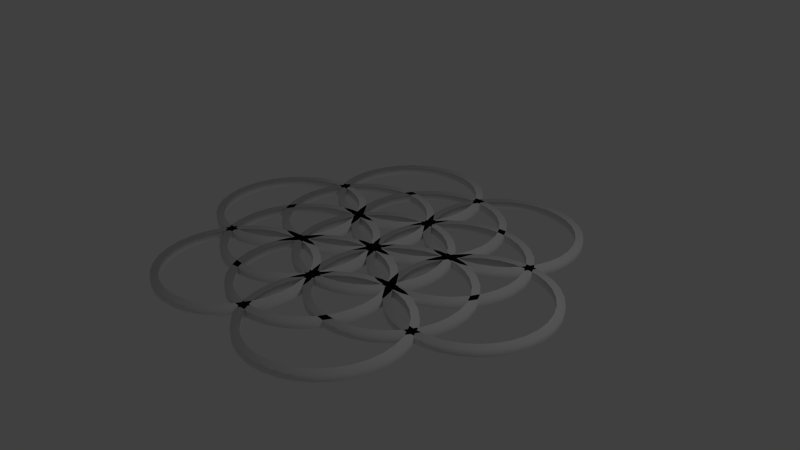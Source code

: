 # Source: EggOfLife.blend  (saved by Blender 2.66.0; exported with 4.5.12 LTS)
import bpy
from mathutils import Matrix  # noqa: F401  (used for matrix-valued properties, if any)

bpy.ops.wm.read_factory_settings(use_empty=True)
scene = bpy.context.scene
scene.name = 'Scene'

# ---- collections
col_collection_1 = bpy.data.collections.new('Collection 1'); scene.collection.children.link(col_collection_1)

# ---- materials (node trees are filled in below, after node groups)
mat_flowerring_012 = bpy.data.materials.new('FlowerRing.012')
mat_flowerring_012.alpha_threshold = 0.0
mat_flowerring_012.use_transparent_shadow = False
mat_flowerring_012.roughness = 0.5
mat_flowerring_012.line_color = (0.0, 0.0, 0.0, 1.0)
mat_flowerring_011 = bpy.data.materials.new('FlowerRing.011')
mat_flowerring_011.alpha_threshold = 0.0
mat_flowerring_011.use_transparent_shadow = False
mat_flowerring_011.roughness = 0.5
mat_flowerring_011.line_color = (0.0, 0.0, 0.0, 1.0)
mat_flowerring_010 = bpy.data.materials.new('FlowerRing.010')
mat_flowerring_010.alpha_threshold = 0.0
mat_flowerring_010.use_transparent_shadow = False
mat_flowerring_010.roughness = 0.5
mat_flowerring_010.line_color = (0.0, 0.0, 0.0, 1.0)
mat_flowerring_009 = bpy.data.materials.new('FlowerRing.009')
mat_flowerring_009.alpha_threshold = 0.0
mat_flowerring_009.use_transparent_shadow = False
mat_flowerring_009.roughness = 0.5
mat_flowerring_009.line_color = (0.0, 0.0, 0.0, 1.0)
mat_flowerring_008 = bpy.data.materials.new('FlowerRing.008')
mat_flowerring_008.alpha_threshold = 0.0
mat_flowerring_008.use_transparent_shadow = False
mat_flowerring_008.roughness = 0.5
mat_flowerring_008.line_color = (0.0, 0.0, 0.0, 1.0)
mat_flowerring_007 = bpy.data.materials.new('FlowerRing.007')
mat_flowerring_007.alpha_threshold = 0.0
mat_flowerring_007.use_transparent_shadow = False
mat_flowerring_007.roughness = 0.5
mat_flowerring_007.line_color = (0.0, 0.0, 0.0, 1.0)
mat_flowerring_006 = bpy.data.materials.new('FlowerRing.006')
mat_flowerring_006.alpha_threshold = 0.0
mat_flowerring_006.use_transparent_shadow = False
mat_flowerring_006.roughness = 0.5
mat_flowerring_006.line_color = (0.0, 0.0, 0.0, 1.0)
mat_flowerring_005 = bpy.data.materials.new('FlowerRing.005')
mat_flowerring_005.alpha_threshold = 0.0
mat_flowerring_005.use_transparent_shadow = False
mat_flowerring_005.roughness = 0.5
mat_flowerring_005.line_color = (0.0, 0.0, 0.0, 1.0)
mat_flowerring_004 = bpy.data.materials.new('FlowerRing.004')
mat_flowerring_004.alpha_threshold = 0.0
mat_flowerring_004.use_transparent_shadow = False
mat_flowerring_004.roughness = 0.5
mat_flowerring_004.line_color = (0.0, 0.0, 0.0, 1.0)
mat_flowerring_003 = bpy.data.materials.new('FlowerRing.003')
mat_flowerring_003.alpha_threshold = 0.0
mat_flowerring_003.use_transparent_shadow = False
mat_flowerring_003.roughness = 0.5
mat_flowerring_003.line_color = (0.0, 0.0, 0.0, 1.0)
mat_flowerring_002 = bpy.data.materials.new('FlowerRing.002')
mat_flowerring_002.alpha_threshold = 0.0
mat_flowerring_002.use_transparent_shadow = False
mat_flowerring_002.roughness = 0.5
mat_flowerring_002.line_color = (0.0, 0.0, 0.0, 1.0)
mat_flowerring_001 = bpy.data.materials.new('FlowerRing.001')
mat_flowerring_001.alpha_threshold = 0.0
mat_flowerring_001.use_transparent_shadow = False
mat_flowerring_001.roughness = 0.5
mat_flowerring_001.line_color = (0.0, 0.0, 0.0, 1.0)
mat_flowerring_000 = bpy.data.materials.new('FlowerRing.000')
mat_flowerring_000.alpha_threshold = 0.0
mat_flowerring_000.use_transparent_shadow = False
mat_flowerring_000.roughness = 0.5
mat_flowerring_000.line_color = (0.0, 0.0, 0.0, 1.0)

# ---- material node trees

# ---- world
world_world = bpy.data.worlds.new('World'); scene.world = world_world
world_world.color = (0.05088, 0.05088, 0.05088)
world_world.use_sun_shadow = False
world_world.sun_shadow_jitter_overblur = 0.0
world_world.cycles.sampling_method = 'MANUAL'
world_world.cycles.sample_map_resolution = 256

# ---- cameras
cam_camera = bpy.data.cameras.new('Camera')
cam_camera.clip_end = 100.0
cam_camera.lens = 35.0
cam_camera.sensor_width = 32.0
cam_camera.sensor_height = 18.0
cam_camera.ortho_scale = 7.314
cam_camera.dof.focus_distance = 0.0
cam_camera.dof.aperture_fstop = 128.0

# ---- lights
light_lamp = bpy.data.lights.new('Lamp', 'POINT')
light_lamp.transmission_factor = 0.0
light_lamp.cutoff_distance = 30.0
light_lamp.energy = 100.0
light_lamp.shadow_buffer_clip_start = 1.001
light_lamp.shadow_soft_size = 0.1
light_lamp.shadow_maximum_resolution = 0.006
light_lamp.use_absolute_resolution = True
light_lamp.cycles.use_multiple_importance_sampling = False

# ---- meshes
me_circle_013 = bpy.data.meshes.new('Circle.013')
me_circle_013.from_pydata([(0.0, 0.95, 0.0), (-0.1853, 0.9317, 0.0), (-0.3635, 0.8777, 0.0), (-0.5278, 0.7899, 0.0), (-0.6718, 0.6718, 0.0), (-0.7899, 0.5278, 0.0), (-0.8777, 0.3635, 0.0), (-0.9317, 0.1853, 0.0), (-0.95, 7.172e-08, 0.0), (-0.9317, -0.1853, 0.0), (-0.8777, -0.3635, 0.0), (-0.7899, -0.5278, 0.0), (-0.6718, -0.6718, 0.0), (-0.5278, -0.7899, 0.0), (-0.3635, -0.8777, 0.0), (-0.1853, -0.9317, 0.0), (3.095e-07, -0.95, 0.0), (0.1853, -0.9317, 0.0), (0.3635, -0.8777, 0.0), (0.5278, -0.7899, 0.0), (0.6718, -0.6718, 0.0), (0.7899, -0.5278, 0.0), (0.8777, -0.3635, 0.0), (0.9317, -0.1853, 0.0), (0.95, 9.173e-07, 0.0), (0.9317, 0.1853, 0.0), (0.8777, 0.3636, 0.0), (0.7899, 0.5278, 0.0), (0.6718, 0.6718, 0.0), (0.5278, 0.7899, 0.0), (0.3635, 0.8777, 0.0), (0.1853, 0.9317, 0.0), (0.0, 1.05, 0.0), (-0.2048, 1.03, 0.0), (-0.4018, 0.9701, 0.0), (-0.5833, 0.873, 0.0), (-0.7425, 0.7425, 0.0), (-0.873, 0.5833, 0.0), (-0.9701, 0.4018, 0.0), (-1.03, 0.2048, 0.0), (-1.05, 7.927e-08, 0.0), (-1.03, -0.2048, 0.0), (-0.9701, -0.4018, 0.0), (-0.873, -0.5833, 0.0), (-0.7425, -0.7425, 0.0), (-0.5833, -0.873, 0.0), (-0.4018, -0.9701, 0.0), (-0.2048, -1.03, 0.0), (3.421e-07, -1.05, 0.0), (0.2048, -1.03, 0.0), (0.4018, -0.9701, 0.0), (0.5833, -0.873, 0.0), (0.7425, -0.7425, 0.0), (0.873, -0.5833, 0.0), (0.9701, -0.4018, 0.0), (1.03, -0.2048, 0.0), (1.05, 1.014e-06, 0.0), (1.03, 0.2048, 0.0), (0.9701, 0.4018, 0.0), (0.873, 0.5833, 0.0), (0.7425, 0.7425, 0.0), (0.5833, 0.873, 0.0), (0.4018, 0.9701, 0.0), (0.2048, 1.03, 0.0), (0.0, 0.95, 0.1), (-0.1853, 0.9317, 0.1), (-0.3635, 0.8777, 0.1), (-0.5278, 0.7899, 0.1), (-0.6718, 0.6718, 0.1), (-0.7899, 0.5278, 0.1), (-0.8777, 0.3635, 0.1), (-0.9317, 0.1853, 0.1), (-0.95, 7.172e-08, 0.1), (-0.9317, -0.1853, 0.1), (-0.8777, -0.3635, 0.1), (-0.7899, -0.5278, 0.1), (-0.6718, -0.6718, 0.1), (-0.5278, -0.7899, 0.1), (-0.3635, -0.8777, 0.1), (-0.1853, -0.9317, 0.1), (3.095e-07, -0.95, 0.1), (0.1853, -0.9317, 0.1), (0.3635, -0.8777, 0.1), (0.5278, -0.7899, 0.1), (0.6718, -0.6718, 0.1), (0.7899, -0.5278, 0.1), (0.8777, -0.3635, 0.1), (0.9317, -0.1853, 0.1), (0.95, 9.173e-07, 0.1), (0.9317, 0.1853, 0.1), (0.8777, 0.3636, 0.1), (0.7899, 0.5278, 0.1), (0.6718, 0.6718, 0.1), (0.5278, 0.7899, 0.1), (0.3635, 0.8777, 0.1), (0.1853, 0.9317, 0.1), (0.0, 1.05, 0.1), (-0.2048, 1.03, 0.1), (-0.4018, 0.9701, 0.1), (-0.5833, 0.873, 0.1), (-0.7425, 0.7425, 0.1), (-0.873, 0.5833, 0.1), (-0.9701, 0.4018, 0.1), (-1.03, 0.2048, 0.1), (-1.05, 7.927e-08, 0.1), (-1.03, -0.2048, 0.1), (-0.9701, -0.4018, 0.1), (-0.873, -0.5833, 0.1), (-0.7425, -0.7425, 0.1), (-0.5833, -0.873, 0.1), (-0.4018, -0.9701, 0.1), (-0.2048, -1.03, 0.1), (3.421e-07, -1.05, 0.1), (0.2048, -1.03, 0.1), (0.4018, -0.9701, 0.1), (0.5833, -0.873, 0.1), (0.7425, -0.7425, 0.1), (0.873, -0.5833, 0.1), (0.9701, -0.4018, 0.1), (1.03, -0.2048, 0.1), (1.05, 1.014e-06, 0.1), (1.03, 0.2048, 0.1), (0.9701, 0.4018, 0.1), (0.873, 0.5833, 0.1), (0.7425, 0.7425, 0.1), (0.5833, 0.873, 0.1), (0.4018, 0.9701, 0.1), (0.2048, 1.03, 0.1)], [], [(36, 37, 101, 100), (18, 19, 83, 82), (0, 1, 65, 64), (59, 60, 124, 123), (41, 42, 106, 105), (23, 24, 88, 87), (5, 6, 70, 69), (46, 47, 111, 110), (28, 29, 93, 92), (10, 11, 75, 74), (51, 52, 116, 115), (33, 34, 98, 97), (15, 16, 80, 79), (56, 57, 121, 120), (38, 39, 103, 102), (20, 21, 85, 84), (2, 3, 67, 66), (61, 62, 126, 125), (43, 44, 108, 107), (25, 26, 90, 89), (7, 8, 72, 71), (48, 49, 113, 112), (30, 31, 95, 94), (12, 13, 77, 76), (53, 54, 118, 117), (35, 36, 100, 99), (17, 18, 82, 81), (58, 59, 123, 122), (40, 41, 105, 104), (22, 23, 87, 86), (4, 5, 69, 68), (63, 32, 96, 127), (45, 46, 110, 109), (27, 28, 92, 91), (9, 10, 74, 73), (50, 51, 115, 114), (32, 33, 97, 96), (14, 15, 79, 78), (55, 56, 120, 119), (37, 38, 102, 101), (19, 20, 84, 83), (1, 2, 66, 65), (60, 61, 125, 124), (42, 43, 107, 106), (24, 25, 89, 88), (6, 7, 71, 70), (47, 48, 112, 111), (29, 30, 94, 93), (11, 12, 76, 75), (52, 53, 117, 116), (34, 35, 99, 98), (16, 17, 81, 80), (57, 58, 122, 121), (39, 40, 104, 103), (21, 22, 86, 85), (3, 4, 68, 67), (62, 63, 127, 126), (44, 45, 109, 108), (26, 27, 91, 90), (8, 9, 73, 72), (49, 50, 114, 113), (31, 0, 64, 95), (13, 14, 78, 77), (54, 55, 119, 118), (113, 81, 80, 112), (114, 82, 81, 113), (115, 83, 82, 114), (116, 84, 83, 115), (117, 85, 84, 116), (118, 86, 85, 117), (119, 87, 86, 118), (120, 88, 87, 119), (121, 89, 88, 120), (122, 90, 89, 121), (123, 91, 90, 122), (124, 92, 91, 123), (125, 93, 92, 124), (126, 94, 93, 125), (127, 95, 94, 126), (96, 64, 95, 127), (97, 65, 64, 96), (98, 66, 65, 97), (99, 67, 66, 98), (100, 68, 67, 99), (101, 69, 68, 100), (102, 70, 69, 101), (103, 71, 70, 102), (104, 72, 71, 103), (105, 73, 72, 104), (106, 74, 73, 105), (107, 75, 74, 106), (108, 76, 75, 107), (109, 77, 76, 108), (110, 78, 77, 109), (111, 79, 78, 110), (112, 80, 79, 111)])
me_circle_013.polygons.foreach_set('use_smooth', [True] * 96)
me_circle_013.materials.append(mat_flowerring_012)
me_circle_013.use_remesh_preserve_volume = False
me_circle_013.use_remesh_preserve_attributes = False
me_circle_013.use_mirror_vertex_groups = False
me_circle_013.update()
me_circle_012 = bpy.data.meshes.new('Circle.012')
me_circle_012.from_pydata([(0.0, 0.95, 0.0), (-0.1853, 0.9317, 0.0), (-0.3635, 0.8777, 0.0), (-0.5278, 0.7899, 0.0), (-0.6718, 0.6718, 0.0), (-0.7899, 0.5278, 0.0), (-0.8777, 0.3635, 0.0), (-0.9317, 0.1853, 0.0), (-0.95, 7.172e-08, 0.0), (-0.9317, -0.1853, 0.0), (-0.8777, -0.3635, 0.0), (-0.7899, -0.5278, 0.0), (-0.6718, -0.6718, 0.0), (-0.5278, -0.7899, 0.0), (-0.3635, -0.8777, 0.0), (-0.1853, -0.9317, 0.0), (3.095e-07, -0.95, 0.0), (0.1853, -0.9317, 0.0), (0.3635, -0.8777, 0.0), (0.5278, -0.7899, 0.0), (0.6718, -0.6718, 0.0), (0.7899, -0.5278, 0.0), (0.8777, -0.3635, 0.0), (0.9317, -0.1853, 0.0), (0.95, 9.173e-07, 0.0), (0.9317, 0.1853, 0.0), (0.8777, 0.3636, 0.0), (0.7899, 0.5278, 0.0), (0.6718, 0.6718, 0.0), (0.5278, 0.7899, 0.0), (0.3635, 0.8777, 0.0), (0.1853, 0.9317, 0.0), (0.0, 1.05, 0.0), (-0.2048, 1.03, 0.0), (-0.4018, 0.9701, 0.0), (-0.5833, 0.873, 0.0), (-0.7425, 0.7425, 0.0), (-0.873, 0.5833, 0.0), (-0.9701, 0.4018, 0.0), (-1.03, 0.2048, 0.0), (-1.05, 7.927e-08, 0.0), (-1.03, -0.2048, 0.0), (-0.9701, -0.4018, 0.0), (-0.873, -0.5833, 0.0), (-0.7425, -0.7425, 0.0), (-0.5833, -0.873, 0.0), (-0.4018, -0.9701, 0.0), (-0.2048, -1.03, 0.0), (3.421e-07, -1.05, 0.0), (0.2048, -1.03, 0.0), (0.4018, -0.9701, 0.0), (0.5833, -0.873, 0.0), (0.7425, -0.7425, 0.0), (0.873, -0.5833, 0.0), (0.9701, -0.4018, 0.0), (1.03, -0.2048, 0.0), (1.05, 1.014e-06, 0.0), (1.03, 0.2048, 0.0), (0.9701, 0.4018, 0.0), (0.873, 0.5833, 0.0), (0.7425, 0.7425, 0.0), (0.5833, 0.873, 0.0), (0.4018, 0.9701, 0.0), (0.2048, 1.03, 0.0), (0.0, 0.95, 0.1), (-0.1853, 0.9317, 0.1), (-0.3635, 0.8777, 0.1), (-0.5278, 0.7899, 0.1), (-0.6718, 0.6718, 0.1), (-0.7899, 0.5278, 0.1), (-0.8777, 0.3635, 0.1), (-0.9317, 0.1853, 0.1), (-0.95, 7.172e-08, 0.1), (-0.9317, -0.1853, 0.1), (-0.8777, -0.3635, 0.1), (-0.7899, -0.5278, 0.1), (-0.6718, -0.6718, 0.1), (-0.5278, -0.7899, 0.1), (-0.3635, -0.8777, 0.1), (-0.1853, -0.9317, 0.1), (3.095e-07, -0.95, 0.1), (0.1853, -0.9317, 0.1), (0.3635, -0.8777, 0.1), (0.5278, -0.7899, 0.1), (0.6718, -0.6718, 0.1), (0.7899, -0.5278, 0.1), (0.8777, -0.3635, 0.1), (0.9317, -0.1853, 0.1), (0.95, 9.173e-07, 0.1), (0.9317, 0.1853, 0.1), (0.8777, 0.3636, 0.1), (0.7899, 0.5278, 0.1), (0.6718, 0.6718, 0.1), (0.5278, 0.7899, 0.1), (0.3635, 0.8777, 0.1), (0.1853, 0.9317, 0.1), (0.0, 1.05, 0.1), (-0.2048, 1.03, 0.1), (-0.4018, 0.9701, 0.1), (-0.5833, 0.873, 0.1), (-0.7425, 0.7425, 0.1), (-0.873, 0.5833, 0.1), (-0.9701, 0.4018, 0.1), (-1.03, 0.2048, 0.1), (-1.05, 7.927e-08, 0.1), (-1.03, -0.2048, 0.1), (-0.9701, -0.4018, 0.1), (-0.873, -0.5833, 0.1), (-0.7425, -0.7425, 0.1), (-0.5833, -0.873, 0.1), (-0.4018, -0.9701, 0.1), (-0.2048, -1.03, 0.1), (3.421e-07, -1.05, 0.1), (0.2048, -1.03, 0.1), (0.4018, -0.9701, 0.1), (0.5833, -0.873, 0.1), (0.7425, -0.7425, 0.1), (0.873, -0.5833, 0.1), (0.9701, -0.4018, 0.1), (1.03, -0.2048, 0.1), (1.05, 1.014e-06, 0.1), (1.03, 0.2048, 0.1), (0.9701, 0.4018, 0.1), (0.873, 0.5833, 0.1), (0.7425, 0.7425, 0.1), (0.5833, 0.873, 0.1), (0.4018, 0.9701, 0.1), (0.2048, 1.03, 0.1)], [], [(36, 37, 101, 100), (18, 19, 83, 82), (0, 1, 65, 64), (59, 60, 124, 123), (41, 42, 106, 105), (23, 24, 88, 87), (5, 6, 70, 69), (46, 47, 111, 110), (28, 29, 93, 92), (10, 11, 75, 74), (51, 52, 116, 115), (33, 34, 98, 97), (15, 16, 80, 79), (56, 57, 121, 120), (38, 39, 103, 102), (20, 21, 85, 84), (2, 3, 67, 66), (61, 62, 126, 125), (43, 44, 108, 107), (25, 26, 90, 89), (7, 8, 72, 71), (48, 49, 113, 112), (30, 31, 95, 94), (12, 13, 77, 76), (53, 54, 118, 117), (35, 36, 100, 99), (17, 18, 82, 81), (58, 59, 123, 122), (40, 41, 105, 104), (22, 23, 87, 86), (4, 5, 69, 68), (63, 32, 96, 127), (45, 46, 110, 109), (27, 28, 92, 91), (9, 10, 74, 73), (50, 51, 115, 114), (32, 33, 97, 96), (14, 15, 79, 78), (55, 56, 120, 119), (37, 38, 102, 101), (19, 20, 84, 83), (1, 2, 66, 65), (60, 61, 125, 124), (42, 43, 107, 106), (24, 25, 89, 88), (6, 7, 71, 70), (47, 48, 112, 111), (29, 30, 94, 93), (11, 12, 76, 75), (52, 53, 117, 116), (34, 35, 99, 98), (16, 17, 81, 80), (57, 58, 122, 121), (39, 40, 104, 103), (21, 22, 86, 85), (3, 4, 68, 67), (62, 63, 127, 126), (44, 45, 109, 108), (26, 27, 91, 90), (8, 9, 73, 72), (49, 50, 114, 113), (31, 0, 64, 95), (13, 14, 78, 77), (54, 55, 119, 118), (113, 81, 80, 112), (114, 82, 81, 113), (115, 83, 82, 114), (116, 84, 83, 115), (117, 85, 84, 116), (118, 86, 85, 117), (119, 87, 86, 118), (120, 88, 87, 119), (121, 89, 88, 120), (122, 90, 89, 121), (123, 91, 90, 122), (124, 92, 91, 123), (125, 93, 92, 124), (126, 94, 93, 125), (127, 95, 94, 126), (96, 64, 95, 127), (97, 65, 64, 96), (98, 66, 65, 97), (99, 67, 66, 98), (100, 68, 67, 99), (101, 69, 68, 100), (102, 70, 69, 101), (103, 71, 70, 102), (104, 72, 71, 103), (105, 73, 72, 104), (106, 74, 73, 105), (107, 75, 74, 106), (108, 76, 75, 107), (109, 77, 76, 108), (110, 78, 77, 109), (111, 79, 78, 110), (112, 80, 79, 111)])
me_circle_012.polygons.foreach_set('use_smooth', [True] * 96)
me_circle_012.materials.append(mat_flowerring_011)
me_circle_012.use_remesh_preserve_volume = False
me_circle_012.use_remesh_preserve_attributes = False
me_circle_012.use_mirror_vertex_groups = False
me_circle_012.update()
me_circle_011 = bpy.data.meshes.new('Circle.011')
me_circle_011.from_pydata([(0.0, 0.95, 0.0), (-0.1853, 0.9317, 0.0), (-0.3635, 0.8777, 0.0), (-0.5278, 0.7899, 0.0), (-0.6718, 0.6718, 0.0), (-0.7899, 0.5278, 0.0), (-0.8777, 0.3635, 0.0), (-0.9317, 0.1853, 0.0), (-0.95, 7.172e-08, 0.0), (-0.9317, -0.1853, 0.0), (-0.8777, -0.3635, 0.0), (-0.7899, -0.5278, 0.0), (-0.6718, -0.6718, 0.0), (-0.5278, -0.7899, 0.0), (-0.3635, -0.8777, 0.0), (-0.1853, -0.9317, 0.0), (3.095e-07, -0.95, 0.0), (0.1853, -0.9317, 0.0), (0.3635, -0.8777, 0.0), (0.5278, -0.7899, 0.0), (0.6718, -0.6718, 0.0), (0.7899, -0.5278, 0.0), (0.8777, -0.3635, 0.0), (0.9317, -0.1853, 0.0), (0.95, 9.173e-07, 0.0), (0.9317, 0.1853, 0.0), (0.8777, 0.3636, 0.0), (0.7899, 0.5278, 0.0), (0.6718, 0.6718, 0.0), (0.5278, 0.7899, 0.0), (0.3635, 0.8777, 0.0), (0.1853, 0.9317, 0.0), (0.0, 1.05, 0.0), (-0.2048, 1.03, 0.0), (-0.4018, 0.9701, 0.0), (-0.5833, 0.873, 0.0), (-0.7425, 0.7425, 0.0), (-0.873, 0.5833, 0.0), (-0.9701, 0.4018, 0.0), (-1.03, 0.2048, 0.0), (-1.05, 7.927e-08, 0.0), (-1.03, -0.2048, 0.0), (-0.9701, -0.4018, 0.0), (-0.873, -0.5833, 0.0), (-0.7425, -0.7425, 0.0), (-0.5833, -0.873, 0.0), (-0.4018, -0.9701, 0.0), (-0.2048, -1.03, 0.0), (3.421e-07, -1.05, 0.0), (0.2048, -1.03, 0.0), (0.4018, -0.9701, 0.0), (0.5833, -0.873, 0.0), (0.7425, -0.7425, 0.0), (0.873, -0.5833, 0.0), (0.9701, -0.4018, 0.0), (1.03, -0.2048, 0.0), (1.05, 1.014e-06, 0.0), (1.03, 0.2048, 0.0), (0.9701, 0.4018, 0.0), (0.873, 0.5833, 0.0), (0.7425, 0.7425, 0.0), (0.5833, 0.873, 0.0), (0.4018, 0.9701, 0.0), (0.2048, 1.03, 0.0), (0.0, 0.95, 0.1), (-0.1853, 0.9317, 0.1), (-0.3635, 0.8777, 0.1), (-0.5278, 0.7899, 0.1), (-0.6718, 0.6718, 0.1), (-0.7899, 0.5278, 0.1), (-0.8777, 0.3635, 0.1), (-0.9317, 0.1853, 0.1), (-0.95, 7.172e-08, 0.1), (-0.9317, -0.1853, 0.1), (-0.8777, -0.3635, 0.1), (-0.7899, -0.5278, 0.1), (-0.6718, -0.6718, 0.1), (-0.5278, -0.7899, 0.1), (-0.3635, -0.8777, 0.1), (-0.1853, -0.9317, 0.1), (3.095e-07, -0.95, 0.1), (0.1853, -0.9317, 0.1), (0.3635, -0.8777, 0.1), (0.5278, -0.7899, 0.1), (0.6718, -0.6718, 0.1), (0.7899, -0.5278, 0.1), (0.8777, -0.3635, 0.1), (0.9317, -0.1853, 0.1), (0.95, 9.173e-07, 0.1), (0.9317, 0.1853, 0.1), (0.8777, 0.3636, 0.1), (0.7899, 0.5278, 0.1), (0.6718, 0.6718, 0.1), (0.5278, 0.7899, 0.1), (0.3635, 0.8777, 0.1), (0.1853, 0.9317, 0.1), (0.0, 1.05, 0.1), (-0.2048, 1.03, 0.1), (-0.4018, 0.9701, 0.1), (-0.5833, 0.873, 0.1), (-0.7425, 0.7425, 0.1), (-0.873, 0.5833, 0.1), (-0.9701, 0.4018, 0.1), (-1.03, 0.2048, 0.1), (-1.05, 7.927e-08, 0.1), (-1.03, -0.2048, 0.1), (-0.9701, -0.4018, 0.1), (-0.873, -0.5833, 0.1), (-0.7425, -0.7425, 0.1), (-0.5833, -0.873, 0.1), (-0.4018, -0.9701, 0.1), (-0.2048, -1.03, 0.1), (3.421e-07, -1.05, 0.1), (0.2048, -1.03, 0.1), (0.4018, -0.9701, 0.1), (0.5833, -0.873, 0.1), (0.7425, -0.7425, 0.1), (0.873, -0.5833, 0.1), (0.9701, -0.4018, 0.1), (1.03, -0.2048, 0.1), (1.05, 1.014e-06, 0.1), (1.03, 0.2048, 0.1), (0.9701, 0.4018, 0.1), (0.873, 0.5833, 0.1), (0.7425, 0.7425, 0.1), (0.5833, 0.873, 0.1), (0.4018, 0.9701, 0.1), (0.2048, 1.03, 0.1)], [], [(36, 37, 101, 100), (18, 19, 83, 82), (0, 1, 65, 64), (59, 60, 124, 123), (41, 42, 106, 105), (23, 24, 88, 87), (5, 6, 70, 69), (46, 47, 111, 110), (28, 29, 93, 92), (10, 11, 75, 74), (51, 52, 116, 115), (33, 34, 98, 97), (15, 16, 80, 79), (56, 57, 121, 120), (38, 39, 103, 102), (20, 21, 85, 84), (2, 3, 67, 66), (61, 62, 126, 125), (43, 44, 108, 107), (25, 26, 90, 89), (7, 8, 72, 71), (48, 49, 113, 112), (30, 31, 95, 94), (12, 13, 77, 76), (53, 54, 118, 117), (35, 36, 100, 99), (17, 18, 82, 81), (58, 59, 123, 122), (40, 41, 105, 104), (22, 23, 87, 86), (4, 5, 69, 68), (63, 32, 96, 127), (45, 46, 110, 109), (27, 28, 92, 91), (9, 10, 74, 73), (50, 51, 115, 114), (32, 33, 97, 96), (14, 15, 79, 78), (55, 56, 120, 119), (37, 38, 102, 101), (19, 20, 84, 83), (1, 2, 66, 65), (60, 61, 125, 124), (42, 43, 107, 106), (24, 25, 89, 88), (6, 7, 71, 70), (47, 48, 112, 111), (29, 30, 94, 93), (11, 12, 76, 75), (52, 53, 117, 116), (34, 35, 99, 98), (16, 17, 81, 80), (57, 58, 122, 121), (39, 40, 104, 103), (21, 22, 86, 85), (3, 4, 68, 67), (62, 63, 127, 126), (44, 45, 109, 108), (26, 27, 91, 90), (8, 9, 73, 72), (49, 50, 114, 113), (31, 0, 64, 95), (13, 14, 78, 77), (54, 55, 119, 118), (113, 81, 80, 112), (114, 82, 81, 113), (115, 83, 82, 114), (116, 84, 83, 115), (117, 85, 84, 116), (118, 86, 85, 117), (119, 87, 86, 118), (120, 88, 87, 119), (121, 89, 88, 120), (122, 90, 89, 121), (123, 91, 90, 122), (124, 92, 91, 123), (125, 93, 92, 124), (126, 94, 93, 125), (127, 95, 94, 126), (96, 64, 95, 127), (97, 65, 64, 96), (98, 66, 65, 97), (99, 67, 66, 98), (100, 68, 67, 99), (101, 69, 68, 100), (102, 70, 69, 101), (103, 71, 70, 102), (104, 72, 71, 103), (105, 73, 72, 104), (106, 74, 73, 105), (107, 75, 74, 106), (108, 76, 75, 107), (109, 77, 76, 108), (110, 78, 77, 109), (111, 79, 78, 110), (112, 80, 79, 111)])
me_circle_011.polygons.foreach_set('use_smooth', [True] * 96)
me_circle_011.materials.append(mat_flowerring_010)
me_circle_011.use_remesh_preserve_volume = False
me_circle_011.use_remesh_preserve_attributes = False
me_circle_011.use_mirror_vertex_groups = False
me_circle_011.update()
me_circle_010 = bpy.data.meshes.new('Circle.010')
me_circle_010.from_pydata([(0.0, 0.95, 0.0), (-0.1853, 0.9317, 0.0), (-0.3635, 0.8777, 0.0), (-0.5278, 0.7899, 0.0), (-0.6718, 0.6718, 0.0), (-0.7899, 0.5278, 0.0), (-0.8777, 0.3635, 0.0), (-0.9317, 0.1853, 0.0), (-0.95, 7.172e-08, 0.0), (-0.9317, -0.1853, 0.0), (-0.8777, -0.3635, 0.0), (-0.7899, -0.5278, 0.0), (-0.6718, -0.6718, 0.0), (-0.5278, -0.7899, 0.0), (-0.3635, -0.8777, 0.0), (-0.1853, -0.9317, 0.0), (3.095e-07, -0.95, 0.0), (0.1853, -0.9317, 0.0), (0.3635, -0.8777, 0.0), (0.5278, -0.7899, 0.0), (0.6718, -0.6718, 0.0), (0.7899, -0.5278, 0.0), (0.8777, -0.3635, 0.0), (0.9317, -0.1853, 0.0), (0.95, 9.173e-07, 0.0), (0.9317, 0.1853, 0.0), (0.8777, 0.3636, 0.0), (0.7899, 0.5278, 0.0), (0.6718, 0.6718, 0.0), (0.5278, 0.7899, 0.0), (0.3635, 0.8777, 0.0), (0.1853, 0.9317, 0.0), (0.0, 1.05, 0.0), (-0.2048, 1.03, 0.0), (-0.4018, 0.9701, 0.0), (-0.5833, 0.873, 0.0), (-0.7425, 0.7425, 0.0), (-0.873, 0.5833, 0.0), (-0.9701, 0.4018, 0.0), (-1.03, 0.2048, 0.0), (-1.05, 7.927e-08, 0.0), (-1.03, -0.2048, 0.0), (-0.9701, -0.4018, 0.0), (-0.873, -0.5833, 0.0), (-0.7425, -0.7425, 0.0), (-0.5833, -0.873, 0.0), (-0.4018, -0.9701, 0.0), (-0.2048, -1.03, 0.0), (3.421e-07, -1.05, 0.0), (0.2048, -1.03, 0.0), (0.4018, -0.9701, 0.0), (0.5833, -0.873, 0.0), (0.7425, -0.7425, 0.0), (0.873, -0.5833, 0.0), (0.9701, -0.4018, 0.0), (1.03, -0.2048, 0.0), (1.05, 1.014e-06, 0.0), (1.03, 0.2048, 0.0), (0.9701, 0.4018, 0.0), (0.873, 0.5833, 0.0), (0.7425, 0.7425, 0.0), (0.5833, 0.873, 0.0), (0.4018, 0.9701, 0.0), (0.2048, 1.03, 0.0), (0.0, 0.95, 0.1), (-0.1853, 0.9317, 0.1), (-0.3635, 0.8777, 0.1), (-0.5278, 0.7899, 0.1), (-0.6718, 0.6718, 0.1), (-0.7899, 0.5278, 0.1), (-0.8777, 0.3635, 0.1), (-0.9317, 0.1853, 0.1), (-0.95, 7.172e-08, 0.1), (-0.9317, -0.1853, 0.1), (-0.8777, -0.3635, 0.1), (-0.7899, -0.5278, 0.1), (-0.6718, -0.6718, 0.1), (-0.5278, -0.7899, 0.1), (-0.3635, -0.8777, 0.1), (-0.1853, -0.9317, 0.1), (3.095e-07, -0.95, 0.1), (0.1853, -0.9317, 0.1), (0.3635, -0.8777, 0.1), (0.5278, -0.7899, 0.1), (0.6718, -0.6718, 0.1), (0.7899, -0.5278, 0.1), (0.8777, -0.3635, 0.1), (0.9317, -0.1853, 0.1), (0.95, 9.173e-07, 0.1), (0.9317, 0.1853, 0.1), (0.8777, 0.3636, 0.1), (0.7899, 0.5278, 0.1), (0.6718, 0.6718, 0.1), (0.5278, 0.7899, 0.1), (0.3635, 0.8777, 0.1), (0.1853, 0.9317, 0.1), (0.0, 1.05, 0.1), (-0.2048, 1.03, 0.1), (-0.4018, 0.9701, 0.1), (-0.5833, 0.873, 0.1), (-0.7425, 0.7425, 0.1), (-0.873, 0.5833, 0.1), (-0.9701, 0.4018, 0.1), (-1.03, 0.2048, 0.1), (-1.05, 7.927e-08, 0.1), (-1.03, -0.2048, 0.1), (-0.9701, -0.4018, 0.1), (-0.873, -0.5833, 0.1), (-0.7425, -0.7425, 0.1), (-0.5833, -0.873, 0.1), (-0.4018, -0.9701, 0.1), (-0.2048, -1.03, 0.1), (3.421e-07, -1.05, 0.1), (0.2048, -1.03, 0.1), (0.4018, -0.9701, 0.1), (0.5833, -0.873, 0.1), (0.7425, -0.7425, 0.1), (0.873, -0.5833, 0.1), (0.9701, -0.4018, 0.1), (1.03, -0.2048, 0.1), (1.05, 1.014e-06, 0.1), (1.03, 0.2048, 0.1), (0.9701, 0.4018, 0.1), (0.873, 0.5833, 0.1), (0.7425, 0.7425, 0.1), (0.5833, 0.873, 0.1), (0.4018, 0.9701, 0.1), (0.2048, 1.03, 0.1)], [], [(36, 37, 101, 100), (18, 19, 83, 82), (0, 1, 65, 64), (59, 60, 124, 123), (41, 42, 106, 105), (23, 24, 88, 87), (5, 6, 70, 69), (46, 47, 111, 110), (28, 29, 93, 92), (10, 11, 75, 74), (51, 52, 116, 115), (33, 34, 98, 97), (15, 16, 80, 79), (56, 57, 121, 120), (38, 39, 103, 102), (20, 21, 85, 84), (2, 3, 67, 66), (61, 62, 126, 125), (43, 44, 108, 107), (25, 26, 90, 89), (7, 8, 72, 71), (48, 49, 113, 112), (30, 31, 95, 94), (12, 13, 77, 76), (53, 54, 118, 117), (35, 36, 100, 99), (17, 18, 82, 81), (58, 59, 123, 122), (40, 41, 105, 104), (22, 23, 87, 86), (4, 5, 69, 68), (63, 32, 96, 127), (45, 46, 110, 109), (27, 28, 92, 91), (9, 10, 74, 73), (50, 51, 115, 114), (32, 33, 97, 96), (14, 15, 79, 78), (55, 56, 120, 119), (37, 38, 102, 101), (19, 20, 84, 83), (1, 2, 66, 65), (60, 61, 125, 124), (42, 43, 107, 106), (24, 25, 89, 88), (6, 7, 71, 70), (47, 48, 112, 111), (29, 30, 94, 93), (11, 12, 76, 75), (52, 53, 117, 116), (34, 35, 99, 98), (16, 17, 81, 80), (57, 58, 122, 121), (39, 40, 104, 103), (21, 22, 86, 85), (3, 4, 68, 67), (62, 63, 127, 126), (44, 45, 109, 108), (26, 27, 91, 90), (8, 9, 73, 72), (49, 50, 114, 113), (31, 0, 64, 95), (13, 14, 78, 77), (54, 55, 119, 118), (113, 81, 80, 112), (114, 82, 81, 113), (115, 83, 82, 114), (116, 84, 83, 115), (117, 85, 84, 116), (118, 86, 85, 117), (119, 87, 86, 118), (120, 88, 87, 119), (121, 89, 88, 120), (122, 90, 89, 121), (123, 91, 90, 122), (124, 92, 91, 123), (125, 93, 92, 124), (126, 94, 93, 125), (127, 95, 94, 126), (96, 64, 95, 127), (97, 65, 64, 96), (98, 66, 65, 97), (99, 67, 66, 98), (100, 68, 67, 99), (101, 69, 68, 100), (102, 70, 69, 101), (103, 71, 70, 102), (104, 72, 71, 103), (105, 73, 72, 104), (106, 74, 73, 105), (107, 75, 74, 106), (108, 76, 75, 107), (109, 77, 76, 108), (110, 78, 77, 109), (111, 79, 78, 110), (112, 80, 79, 111)])
me_circle_010.polygons.foreach_set('use_smooth', [True] * 96)
me_circle_010.materials.append(mat_flowerring_009)
me_circle_010.use_remesh_preserve_volume = False
me_circle_010.use_remesh_preserve_attributes = False
me_circle_010.use_mirror_vertex_groups = False
me_circle_010.update()
me_circle_009 = bpy.data.meshes.new('Circle.009')
me_circle_009.from_pydata([(0.0, 0.95, 0.0), (-0.1853, 0.9317, 0.0), (-0.3635, 0.8777, 0.0), (-0.5278, 0.7899, 0.0), (-0.6718, 0.6718, 0.0), (-0.7899, 0.5278, 0.0), (-0.8777, 0.3635, 0.0), (-0.9317, 0.1853, 0.0), (-0.95, 7.172e-08, 0.0), (-0.9317, -0.1853, 0.0), (-0.8777, -0.3635, 0.0), (-0.7899, -0.5278, 0.0), (-0.6718, -0.6718, 0.0), (-0.5278, -0.7899, 0.0), (-0.3635, -0.8777, 0.0), (-0.1853, -0.9317, 0.0), (3.095e-07, -0.95, 0.0), (0.1853, -0.9317, 0.0), (0.3635, -0.8777, 0.0), (0.5278, -0.7899, 0.0), (0.6718, -0.6718, 0.0), (0.7899, -0.5278, 0.0), (0.8777, -0.3635, 0.0), (0.9317, -0.1853, 0.0), (0.95, 9.173e-07, 0.0), (0.9317, 0.1853, 0.0), (0.8777, 0.3636, 0.0), (0.7899, 0.5278, 0.0), (0.6718, 0.6718, 0.0), (0.5278, 0.7899, 0.0), (0.3635, 0.8777, 0.0), (0.1853, 0.9317, 0.0), (0.0, 1.05, 0.0), (-0.2048, 1.03, 0.0), (-0.4018, 0.9701, 0.0), (-0.5833, 0.873, 0.0), (-0.7425, 0.7425, 0.0), (-0.873, 0.5833, 0.0), (-0.9701, 0.4018, 0.0), (-1.03, 0.2048, 0.0), (-1.05, 7.927e-08, 0.0), (-1.03, -0.2048, 0.0), (-0.9701, -0.4018, 0.0), (-0.873, -0.5833, 0.0), (-0.7425, -0.7425, 0.0), (-0.5833, -0.873, 0.0), (-0.4018, -0.9701, 0.0), (-0.2048, -1.03, 0.0), (3.421e-07, -1.05, 0.0), (0.2048, -1.03, 0.0), (0.4018, -0.9701, 0.0), (0.5833, -0.873, 0.0), (0.7425, -0.7425, 0.0), (0.873, -0.5833, 0.0), (0.9701, -0.4018, 0.0), (1.03, -0.2048, 0.0), (1.05, 1.014e-06, 0.0), (1.03, 0.2048, 0.0), (0.9701, 0.4018, 0.0), (0.873, 0.5833, 0.0), (0.7425, 0.7425, 0.0), (0.5833, 0.873, 0.0), (0.4018, 0.9701, 0.0), (0.2048, 1.03, 0.0), (0.0, 0.95, 0.1), (-0.1853, 0.9317, 0.1), (-0.3635, 0.8777, 0.1), (-0.5278, 0.7899, 0.1), (-0.6718, 0.6718, 0.1), (-0.7899, 0.5278, 0.1), (-0.8777, 0.3635, 0.1), (-0.9317, 0.1853, 0.1), (-0.95, 7.172e-08, 0.1), (-0.9317, -0.1853, 0.1), (-0.8777, -0.3635, 0.1), (-0.7899, -0.5278, 0.1), (-0.6718, -0.6718, 0.1), (-0.5278, -0.7899, 0.1), (-0.3635, -0.8777, 0.1), (-0.1853, -0.9317, 0.1), (3.095e-07, -0.95, 0.1), (0.1853, -0.9317, 0.1), (0.3635, -0.8777, 0.1), (0.5278, -0.7899, 0.1), (0.6718, -0.6718, 0.1), (0.7899, -0.5278, 0.1), (0.8777, -0.3635, 0.1), (0.9317, -0.1853, 0.1), (0.95, 9.173e-07, 0.1), (0.9317, 0.1853, 0.1), (0.8777, 0.3636, 0.1), (0.7899, 0.5278, 0.1), (0.6718, 0.6718, 0.1), (0.5278, 0.7899, 0.1), (0.3635, 0.8777, 0.1), (0.1853, 0.9317, 0.1), (0.0, 1.05, 0.1), (-0.2048, 1.03, 0.1), (-0.4018, 0.9701, 0.1), (-0.5833, 0.873, 0.1), (-0.7425, 0.7425, 0.1), (-0.873, 0.5833, 0.1), (-0.9701, 0.4018, 0.1), (-1.03, 0.2048, 0.1), (-1.05, 7.927e-08, 0.1), (-1.03, -0.2048, 0.1), (-0.9701, -0.4018, 0.1), (-0.873, -0.5833, 0.1), (-0.7425, -0.7425, 0.1), (-0.5833, -0.873, 0.1), (-0.4018, -0.9701, 0.1), (-0.2048, -1.03, 0.1), (3.421e-07, -1.05, 0.1), (0.2048, -1.03, 0.1), (0.4018, -0.9701, 0.1), (0.5833, -0.873, 0.1), (0.7425, -0.7425, 0.1), (0.873, -0.5833, 0.1), (0.9701, -0.4018, 0.1), (1.03, -0.2048, 0.1), (1.05, 1.014e-06, 0.1), (1.03, 0.2048, 0.1), (0.9701, 0.4018, 0.1), (0.873, 0.5833, 0.1), (0.7425, 0.7425, 0.1), (0.5833, 0.873, 0.1), (0.4018, 0.9701, 0.1), (0.2048, 1.03, 0.1)], [], [(36, 37, 101, 100), (18, 19, 83, 82), (0, 1, 65, 64), (59, 60, 124, 123), (41, 42, 106, 105), (23, 24, 88, 87), (5, 6, 70, 69), (46, 47, 111, 110), (28, 29, 93, 92), (10, 11, 75, 74), (51, 52, 116, 115), (33, 34, 98, 97), (15, 16, 80, 79), (56, 57, 121, 120), (38, 39, 103, 102), (20, 21, 85, 84), (2, 3, 67, 66), (61, 62, 126, 125), (43, 44, 108, 107), (25, 26, 90, 89), (7, 8, 72, 71), (48, 49, 113, 112), (30, 31, 95, 94), (12, 13, 77, 76), (53, 54, 118, 117), (35, 36, 100, 99), (17, 18, 82, 81), (58, 59, 123, 122), (40, 41, 105, 104), (22, 23, 87, 86), (4, 5, 69, 68), (63, 32, 96, 127), (45, 46, 110, 109), (27, 28, 92, 91), (9, 10, 74, 73), (50, 51, 115, 114), (32, 33, 97, 96), (14, 15, 79, 78), (55, 56, 120, 119), (37, 38, 102, 101), (19, 20, 84, 83), (1, 2, 66, 65), (60, 61, 125, 124), (42, 43, 107, 106), (24, 25, 89, 88), (6, 7, 71, 70), (47, 48, 112, 111), (29, 30, 94, 93), (11, 12, 76, 75), (52, 53, 117, 116), (34, 35, 99, 98), (16, 17, 81, 80), (57, 58, 122, 121), (39, 40, 104, 103), (21, 22, 86, 85), (3, 4, 68, 67), (62, 63, 127, 126), (44, 45, 109, 108), (26, 27, 91, 90), (8, 9, 73, 72), (49, 50, 114, 113), (31, 0, 64, 95), (13, 14, 78, 77), (54, 55, 119, 118), (113, 81, 80, 112), (114, 82, 81, 113), (115, 83, 82, 114), (116, 84, 83, 115), (117, 85, 84, 116), (118, 86, 85, 117), (119, 87, 86, 118), (120, 88, 87, 119), (121, 89, 88, 120), (122, 90, 89, 121), (123, 91, 90, 122), (124, 92, 91, 123), (125, 93, 92, 124), (126, 94, 93, 125), (127, 95, 94, 126), (96, 64, 95, 127), (97, 65, 64, 96), (98, 66, 65, 97), (99, 67, 66, 98), (100, 68, 67, 99), (101, 69, 68, 100), (102, 70, 69, 101), (103, 71, 70, 102), (104, 72, 71, 103), (105, 73, 72, 104), (106, 74, 73, 105), (107, 75, 74, 106), (108, 76, 75, 107), (109, 77, 76, 108), (110, 78, 77, 109), (111, 79, 78, 110), (112, 80, 79, 111)])
me_circle_009.polygons.foreach_set('use_smooth', [True] * 96)
me_circle_009.materials.append(mat_flowerring_008)
me_circle_009.use_remesh_preserve_volume = False
me_circle_009.use_remesh_preserve_attributes = False
me_circle_009.use_mirror_vertex_groups = False
me_circle_009.update()
me_circle_008 = bpy.data.meshes.new('Circle.008')
me_circle_008.from_pydata([(0.0, 0.95, 0.0), (-0.1853, 0.9317, 0.0), (-0.3635, 0.8777, 0.0), (-0.5278, 0.7899, 0.0), (-0.6718, 0.6718, 0.0), (-0.7899, 0.5278, 0.0), (-0.8777, 0.3635, 0.0), (-0.9317, 0.1853, 0.0), (-0.95, 7.172e-08, 0.0), (-0.9317, -0.1853, 0.0), (-0.8777, -0.3635, 0.0), (-0.7899, -0.5278, 0.0), (-0.6718, -0.6718, 0.0), (-0.5278, -0.7899, 0.0), (-0.3635, -0.8777, 0.0), (-0.1853, -0.9317, 0.0), (3.095e-07, -0.95, 0.0), (0.1853, -0.9317, 0.0), (0.3635, -0.8777, 0.0), (0.5278, -0.7899, 0.0), (0.6718, -0.6718, 0.0), (0.7899, -0.5278, 0.0), (0.8777, -0.3635, 0.0), (0.9317, -0.1853, 0.0), (0.95, 9.173e-07, 0.0), (0.9317, 0.1853, 0.0), (0.8777, 0.3636, 0.0), (0.7899, 0.5278, 0.0), (0.6718, 0.6718, 0.0), (0.5278, 0.7899, 0.0), (0.3635, 0.8777, 0.0), (0.1853, 0.9317, 0.0), (0.0, 1.05, 0.0), (-0.2048, 1.03, 0.0), (-0.4018, 0.9701, 0.0), (-0.5833, 0.873, 0.0), (-0.7425, 0.7425, 0.0), (-0.873, 0.5833, 0.0), (-0.9701, 0.4018, 0.0), (-1.03, 0.2048, 0.0), (-1.05, 7.927e-08, 0.0), (-1.03, -0.2048, 0.0), (-0.9701, -0.4018, 0.0), (-0.873, -0.5833, 0.0), (-0.7425, -0.7425, 0.0), (-0.5833, -0.873, 0.0), (-0.4018, -0.9701, 0.0), (-0.2048, -1.03, 0.0), (3.421e-07, -1.05, 0.0), (0.2048, -1.03, 0.0), (0.4018, -0.9701, 0.0), (0.5833, -0.873, 0.0), (0.7425, -0.7425, 0.0), (0.873, -0.5833, 0.0), (0.9701, -0.4018, 0.0), (1.03, -0.2048, 0.0), (1.05, 1.014e-06, 0.0), (1.03, 0.2048, 0.0), (0.9701, 0.4018, 0.0), (0.873, 0.5833, 0.0), (0.7425, 0.7425, 0.0), (0.5833, 0.873, 0.0), (0.4018, 0.9701, 0.0), (0.2048, 1.03, 0.0), (0.0, 0.95, 0.1), (-0.1853, 0.9317, 0.1), (-0.3635, 0.8777, 0.1), (-0.5278, 0.7899, 0.1), (-0.6718, 0.6718, 0.1), (-0.7899, 0.5278, 0.1), (-0.8777, 0.3635, 0.1), (-0.9317, 0.1853, 0.1), (-0.95, 7.172e-08, 0.1), (-0.9317, -0.1853, 0.1), (-0.8777, -0.3635, 0.1), (-0.7899, -0.5278, 0.1), (-0.6718, -0.6718, 0.1), (-0.5278, -0.7899, 0.1), (-0.3635, -0.8777, 0.1), (-0.1853, -0.9317, 0.1), (3.095e-07, -0.95, 0.1), (0.1853, -0.9317, 0.1), (0.3635, -0.8777, 0.1), (0.5278, -0.7899, 0.1), (0.6718, -0.6718, 0.1), (0.7899, -0.5278, 0.1), (0.8777, -0.3635, 0.1), (0.9317, -0.1853, 0.1), (0.95, 9.173e-07, 0.1), (0.9317, 0.1853, 0.1), (0.8777, 0.3636, 0.1), (0.7899, 0.5278, 0.1), (0.6718, 0.6718, 0.1), (0.5278, 0.7899, 0.1), (0.3635, 0.8777, 0.1), (0.1853, 0.9317, 0.1), (0.0, 1.05, 0.1), (-0.2048, 1.03, 0.1), (-0.4018, 0.9701, 0.1), (-0.5833, 0.873, 0.1), (-0.7425, 0.7425, 0.1), (-0.873, 0.5833, 0.1), (-0.9701, 0.4018, 0.1), (-1.03, 0.2048, 0.1), (-1.05, 7.927e-08, 0.1), (-1.03, -0.2048, 0.1), (-0.9701, -0.4018, 0.1), (-0.873, -0.5833, 0.1), (-0.7425, -0.7425, 0.1), (-0.5833, -0.873, 0.1), (-0.4018, -0.9701, 0.1), (-0.2048, -1.03, 0.1), (3.421e-07, -1.05, 0.1), (0.2048, -1.03, 0.1), (0.4018, -0.9701, 0.1), (0.5833, -0.873, 0.1), (0.7425, -0.7425, 0.1), (0.873, -0.5833, 0.1), (0.9701, -0.4018, 0.1), (1.03, -0.2048, 0.1), (1.05, 1.014e-06, 0.1), (1.03, 0.2048, 0.1), (0.9701, 0.4018, 0.1), (0.873, 0.5833, 0.1), (0.7425, 0.7425, 0.1), (0.5833, 0.873, 0.1), (0.4018, 0.9701, 0.1), (0.2048, 1.03, 0.1)], [], [(36, 37, 101, 100), (18, 19, 83, 82), (0, 1, 65, 64), (59, 60, 124, 123), (41, 42, 106, 105), (23, 24, 88, 87), (5, 6, 70, 69), (46, 47, 111, 110), (28, 29, 93, 92), (10, 11, 75, 74), (51, 52, 116, 115), (33, 34, 98, 97), (15, 16, 80, 79), (56, 57, 121, 120), (38, 39, 103, 102), (20, 21, 85, 84), (2, 3, 67, 66), (61, 62, 126, 125), (43, 44, 108, 107), (25, 26, 90, 89), (7, 8, 72, 71), (48, 49, 113, 112), (30, 31, 95, 94), (12, 13, 77, 76), (53, 54, 118, 117), (35, 36, 100, 99), (17, 18, 82, 81), (58, 59, 123, 122), (40, 41, 105, 104), (22, 23, 87, 86), (4, 5, 69, 68), (63, 32, 96, 127), (45, 46, 110, 109), (27, 28, 92, 91), (9, 10, 74, 73), (50, 51, 115, 114), (32, 33, 97, 96), (14, 15, 79, 78), (55, 56, 120, 119), (37, 38, 102, 101), (19, 20, 84, 83), (1, 2, 66, 65), (60, 61, 125, 124), (42, 43, 107, 106), (24, 25, 89, 88), (6, 7, 71, 70), (47, 48, 112, 111), (29, 30, 94, 93), (11, 12, 76, 75), (52, 53, 117, 116), (34, 35, 99, 98), (16, 17, 81, 80), (57, 58, 122, 121), (39, 40, 104, 103), (21, 22, 86, 85), (3, 4, 68, 67), (62, 63, 127, 126), (44, 45, 109, 108), (26, 27, 91, 90), (8, 9, 73, 72), (49, 50, 114, 113), (31, 0, 64, 95), (13, 14, 78, 77), (54, 55, 119, 118), (113, 81, 80, 112), (114, 82, 81, 113), (115, 83, 82, 114), (116, 84, 83, 115), (117, 85, 84, 116), (118, 86, 85, 117), (119, 87, 86, 118), (120, 88, 87, 119), (121, 89, 88, 120), (122, 90, 89, 121), (123, 91, 90, 122), (124, 92, 91, 123), (125, 93, 92, 124), (126, 94, 93, 125), (127, 95, 94, 126), (96, 64, 95, 127), (97, 65, 64, 96), (98, 66, 65, 97), (99, 67, 66, 98), (100, 68, 67, 99), (101, 69, 68, 100), (102, 70, 69, 101), (103, 71, 70, 102), (104, 72, 71, 103), (105, 73, 72, 104), (106, 74, 73, 105), (107, 75, 74, 106), (108, 76, 75, 107), (109, 77, 76, 108), (110, 78, 77, 109), (111, 79, 78, 110), (112, 80, 79, 111)])
me_circle_008.polygons.foreach_set('use_smooth', [True] * 96)
me_circle_008.materials.append(mat_flowerring_007)
me_circle_008.use_remesh_preserve_volume = False
me_circle_008.use_remesh_preserve_attributes = False
me_circle_008.use_mirror_vertex_groups = False
me_circle_008.update()
me_circle_007 = bpy.data.meshes.new('Circle.007')
me_circle_007.from_pydata([(0.0, 0.95, 0.0), (-0.1853, 0.9317, 0.0), (-0.3635, 0.8777, 0.0), (-0.5278, 0.7899, 0.0), (-0.6718, 0.6718, 0.0), (-0.7899, 0.5278, 0.0), (-0.8777, 0.3635, 0.0), (-0.9317, 0.1853, 0.0), (-0.95, 7.172e-08, 0.0), (-0.9317, -0.1853, 0.0), (-0.8777, -0.3635, 0.0), (-0.7899, -0.5278, 0.0), (-0.6718, -0.6718, 0.0), (-0.5278, -0.7899, 0.0), (-0.3635, -0.8777, 0.0), (-0.1853, -0.9317, 0.0), (3.095e-07, -0.95, 0.0), (0.1853, -0.9317, 0.0), (0.3635, -0.8777, 0.0), (0.5278, -0.7899, 0.0), (0.6718, -0.6718, 0.0), (0.7899, -0.5278, 0.0), (0.8777, -0.3635, 0.0), (0.9317, -0.1853, 0.0), (0.95, 9.173e-07, 0.0), (0.9317, 0.1853, 0.0), (0.8777, 0.3636, 0.0), (0.7899, 0.5278, 0.0), (0.6718, 0.6718, 0.0), (0.5278, 0.7899, 0.0), (0.3635, 0.8777, 0.0), (0.1853, 0.9317, 0.0), (0.0, 1.05, 0.0), (-0.2048, 1.03, 0.0), (-0.4018, 0.9701, 0.0), (-0.5833, 0.873, 0.0), (-0.7425, 0.7425, 0.0), (-0.873, 0.5833, 0.0), (-0.9701, 0.4018, 0.0), (-1.03, 0.2048, 0.0), (-1.05, 7.927e-08, 0.0), (-1.03, -0.2048, 0.0), (-0.9701, -0.4018, 0.0), (-0.873, -0.5833, 0.0), (-0.7425, -0.7425, 0.0), (-0.5833, -0.873, 0.0), (-0.4018, -0.9701, 0.0), (-0.2048, -1.03, 0.0), (3.421e-07, -1.05, 0.0), (0.2048, -1.03, 0.0), (0.4018, -0.9701, 0.0), (0.5833, -0.873, 0.0), (0.7425, -0.7425, 0.0), (0.873, -0.5833, 0.0), (0.9701, -0.4018, 0.0), (1.03, -0.2048, 0.0), (1.05, 1.014e-06, 0.0), (1.03, 0.2048, 0.0), (0.9701, 0.4018, 0.0), (0.873, 0.5833, 0.0), (0.7425, 0.7425, 0.0), (0.5833, 0.873, 0.0), (0.4018, 0.9701, 0.0), (0.2048, 1.03, 0.0), (0.0, 0.95, 0.1), (-0.1853, 0.9317, 0.1), (-0.3635, 0.8777, 0.1), (-0.5278, 0.7899, 0.1), (-0.6718, 0.6718, 0.1), (-0.7899, 0.5278, 0.1), (-0.8777, 0.3635, 0.1), (-0.9317, 0.1853, 0.1), (-0.95, 7.172e-08, 0.1), (-0.9317, -0.1853, 0.1), (-0.8777, -0.3635, 0.1), (-0.7899, -0.5278, 0.1), (-0.6718, -0.6718, 0.1), (-0.5278, -0.7899, 0.1), (-0.3635, -0.8777, 0.1), (-0.1853, -0.9317, 0.1), (3.095e-07, -0.95, 0.1), (0.1853, -0.9317, 0.1), (0.3635, -0.8777, 0.1), (0.5278, -0.7899, 0.1), (0.6718, -0.6718, 0.1), (0.7899, -0.5278, 0.1), (0.8777, -0.3635, 0.1), (0.9317, -0.1853, 0.1), (0.95, 9.173e-07, 0.1), (0.9317, 0.1853, 0.1), (0.8777, 0.3636, 0.1), (0.7899, 0.5278, 0.1), (0.6718, 0.6718, 0.1), (0.5278, 0.7899, 0.1), (0.3635, 0.8777, 0.1), (0.1853, 0.9317, 0.1), (0.0, 1.05, 0.1), (-0.2048, 1.03, 0.1), (-0.4018, 0.9701, 0.1), (-0.5833, 0.873, 0.1), (-0.7425, 0.7425, 0.1), (-0.873, 0.5833, 0.1), (-0.9701, 0.4018, 0.1), (-1.03, 0.2048, 0.1), (-1.05, 7.927e-08, 0.1), (-1.03, -0.2048, 0.1), (-0.9701, -0.4018, 0.1), (-0.873, -0.5833, 0.1), (-0.7425, -0.7425, 0.1), (-0.5833, -0.873, 0.1), (-0.4018, -0.9701, 0.1), (-0.2048, -1.03, 0.1), (3.421e-07, -1.05, 0.1), (0.2048, -1.03, 0.1), (0.4018, -0.9701, 0.1), (0.5833, -0.873, 0.1), (0.7425, -0.7425, 0.1), (0.873, -0.5833, 0.1), (0.9701, -0.4018, 0.1), (1.03, -0.2048, 0.1), (1.05, 1.014e-06, 0.1), (1.03, 0.2048, 0.1), (0.9701, 0.4018, 0.1), (0.873, 0.5833, 0.1), (0.7425, 0.7425, 0.1), (0.5833, 0.873, 0.1), (0.4018, 0.9701, 0.1), (0.2048, 1.03, 0.1)], [], [(36, 37, 101, 100), (18, 19, 83, 82), (0, 1, 65, 64), (59, 60, 124, 123), (41, 42, 106, 105), (23, 24, 88, 87), (5, 6, 70, 69), (46, 47, 111, 110), (28, 29, 93, 92), (10, 11, 75, 74), (51, 52, 116, 115), (33, 34, 98, 97), (15, 16, 80, 79), (56, 57, 121, 120), (38, 39, 103, 102), (20, 21, 85, 84), (2, 3, 67, 66), (61, 62, 126, 125), (43, 44, 108, 107), (25, 26, 90, 89), (7, 8, 72, 71), (48, 49, 113, 112), (30, 31, 95, 94), (12, 13, 77, 76), (53, 54, 118, 117), (35, 36, 100, 99), (17, 18, 82, 81), (58, 59, 123, 122), (40, 41, 105, 104), (22, 23, 87, 86), (4, 5, 69, 68), (63, 32, 96, 127), (45, 46, 110, 109), (27, 28, 92, 91), (9, 10, 74, 73), (50, 51, 115, 114), (32, 33, 97, 96), (14, 15, 79, 78), (55, 56, 120, 119), (37, 38, 102, 101), (19, 20, 84, 83), (1, 2, 66, 65), (60, 61, 125, 124), (42, 43, 107, 106), (24, 25, 89, 88), (6, 7, 71, 70), (47, 48, 112, 111), (29, 30, 94, 93), (11, 12, 76, 75), (52, 53, 117, 116), (34, 35, 99, 98), (16, 17, 81, 80), (57, 58, 122, 121), (39, 40, 104, 103), (21, 22, 86, 85), (3, 4, 68, 67), (62, 63, 127, 126), (44, 45, 109, 108), (26, 27, 91, 90), (8, 9, 73, 72), (49, 50, 114, 113), (31, 0, 64, 95), (13, 14, 78, 77), (54, 55, 119, 118), (113, 81, 80, 112), (114, 82, 81, 113), (115, 83, 82, 114), (116, 84, 83, 115), (117, 85, 84, 116), (118, 86, 85, 117), (119, 87, 86, 118), (120, 88, 87, 119), (121, 89, 88, 120), (122, 90, 89, 121), (123, 91, 90, 122), (124, 92, 91, 123), (125, 93, 92, 124), (126, 94, 93, 125), (127, 95, 94, 126), (96, 64, 95, 127), (97, 65, 64, 96), (98, 66, 65, 97), (99, 67, 66, 98), (100, 68, 67, 99), (101, 69, 68, 100), (102, 70, 69, 101), (103, 71, 70, 102), (104, 72, 71, 103), (105, 73, 72, 104), (106, 74, 73, 105), (107, 75, 74, 106), (108, 76, 75, 107), (109, 77, 76, 108), (110, 78, 77, 109), (111, 79, 78, 110), (112, 80, 79, 111)])
me_circle_007.polygons.foreach_set('use_smooth', [True] * 96)
me_circle_007.materials.append(mat_flowerring_006)
me_circle_007.use_remesh_preserve_volume = False
me_circle_007.use_remesh_preserve_attributes = False
me_circle_007.use_mirror_vertex_groups = False
me_circle_007.update()
me_circle_006 = bpy.data.meshes.new('Circle.006')
me_circle_006.from_pydata([(0.0, 0.95, 0.0), (-0.1853, 0.9317, 0.0), (-0.3635, 0.8777, 0.0), (-0.5278, 0.7899, 0.0), (-0.6718, 0.6718, 0.0), (-0.7899, 0.5278, 0.0), (-0.8777, 0.3635, 0.0), (-0.9317, 0.1853, 0.0), (-0.95, 7.172e-08, 0.0), (-0.9317, -0.1853, 0.0), (-0.8777, -0.3635, 0.0), (-0.7899, -0.5278, 0.0), (-0.6718, -0.6718, 0.0), (-0.5278, -0.7899, 0.0), (-0.3635, -0.8777, 0.0), (-0.1853, -0.9317, 0.0), (3.095e-07, -0.95, 0.0), (0.1853, -0.9317, 0.0), (0.3635, -0.8777, 0.0), (0.5278, -0.7899, 0.0), (0.6718, -0.6718, 0.0), (0.7899, -0.5278, 0.0), (0.8777, -0.3635, 0.0), (0.9317, -0.1853, 0.0), (0.95, 9.173e-07, 0.0), (0.9317, 0.1853, 0.0), (0.8777, 0.3636, 0.0), (0.7899, 0.5278, 0.0), (0.6718, 0.6718, 0.0), (0.5278, 0.7899, 0.0), (0.3635, 0.8777, 0.0), (0.1853, 0.9317, 0.0), (0.0, 1.05, 0.0), (-0.2048, 1.03, 0.0), (-0.4018, 0.9701, 0.0), (-0.5833, 0.873, 0.0), (-0.7425, 0.7425, 0.0), (-0.873, 0.5833, 0.0), (-0.9701, 0.4018, 0.0), (-1.03, 0.2048, 0.0), (-1.05, 7.927e-08, 0.0), (-1.03, -0.2048, 0.0), (-0.9701, -0.4018, 0.0), (-0.873, -0.5833, 0.0), (-0.7425, -0.7425, 0.0), (-0.5833, -0.873, 0.0), (-0.4018, -0.9701, 0.0), (-0.2048, -1.03, 0.0), (3.421e-07, -1.05, 0.0), (0.2048, -1.03, 0.0), (0.4018, -0.9701, 0.0), (0.5833, -0.873, 0.0), (0.7425, -0.7425, 0.0), (0.873, -0.5833, 0.0), (0.9701, -0.4018, 0.0), (1.03, -0.2048, 0.0), (1.05, 1.014e-06, 0.0), (1.03, 0.2048, 0.0), (0.9701, 0.4018, 0.0), (0.873, 0.5833, 0.0), (0.7425, 0.7425, 0.0), (0.5833, 0.873, 0.0), (0.4018, 0.9701, 0.0), (0.2048, 1.03, 0.0), (0.0, 0.95, 0.1), (-0.1853, 0.9317, 0.1), (-0.3635, 0.8777, 0.1), (-0.5278, 0.7899, 0.1), (-0.6718, 0.6718, 0.1), (-0.7899, 0.5278, 0.1), (-0.8777, 0.3635, 0.1), (-0.9317, 0.1853, 0.1), (-0.95, 7.172e-08, 0.1), (-0.9317, -0.1853, 0.1), (-0.8777, -0.3635, 0.1), (-0.7899, -0.5278, 0.1), (-0.6718, -0.6718, 0.1), (-0.5278, -0.7899, 0.1), (-0.3635, -0.8777, 0.1), (-0.1853, -0.9317, 0.1), (3.095e-07, -0.95, 0.1), (0.1853, -0.9317, 0.1), (0.3635, -0.8777, 0.1), (0.5278, -0.7899, 0.1), (0.6718, -0.6718, 0.1), (0.7899, -0.5278, 0.1), (0.8777, -0.3635, 0.1), (0.9317, -0.1853, 0.1), (0.95, 9.173e-07, 0.1), (0.9317, 0.1853, 0.1), (0.8777, 0.3636, 0.1), (0.7899, 0.5278, 0.1), (0.6718, 0.6718, 0.1), (0.5278, 0.7899, 0.1), (0.3635, 0.8777, 0.1), (0.1853, 0.9317, 0.1), (0.0, 1.05, 0.1), (-0.2048, 1.03, 0.1), (-0.4018, 0.9701, 0.1), (-0.5833, 0.873, 0.1), (-0.7425, 0.7425, 0.1), (-0.873, 0.5833, 0.1), (-0.9701, 0.4018, 0.1), (-1.03, 0.2048, 0.1), (-1.05, 7.927e-08, 0.1), (-1.03, -0.2048, 0.1), (-0.9701, -0.4018, 0.1), (-0.873, -0.5833, 0.1), (-0.7425, -0.7425, 0.1), (-0.5833, -0.873, 0.1), (-0.4018, -0.9701, 0.1), (-0.2048, -1.03, 0.1), (3.421e-07, -1.05, 0.1), (0.2048, -1.03, 0.1), (0.4018, -0.9701, 0.1), (0.5833, -0.873, 0.1), (0.7425, -0.7425, 0.1), (0.873, -0.5833, 0.1), (0.9701, -0.4018, 0.1), (1.03, -0.2048, 0.1), (1.05, 1.014e-06, 0.1), (1.03, 0.2048, 0.1), (0.9701, 0.4018, 0.1), (0.873, 0.5833, 0.1), (0.7425, 0.7425, 0.1), (0.5833, 0.873, 0.1), (0.4018, 0.9701, 0.1), (0.2048, 1.03, 0.1)], [], [(36, 37, 101, 100), (18, 19, 83, 82), (0, 1, 65, 64), (59, 60, 124, 123), (41, 42, 106, 105), (23, 24, 88, 87), (5, 6, 70, 69), (46, 47, 111, 110), (28, 29, 93, 92), (10, 11, 75, 74), (51, 52, 116, 115), (33, 34, 98, 97), (15, 16, 80, 79), (56, 57, 121, 120), (38, 39, 103, 102), (20, 21, 85, 84), (2, 3, 67, 66), (61, 62, 126, 125), (43, 44, 108, 107), (25, 26, 90, 89), (7, 8, 72, 71), (48, 49, 113, 112), (30, 31, 95, 94), (12, 13, 77, 76), (53, 54, 118, 117), (35, 36, 100, 99), (17, 18, 82, 81), (58, 59, 123, 122), (40, 41, 105, 104), (22, 23, 87, 86), (4, 5, 69, 68), (63, 32, 96, 127), (45, 46, 110, 109), (27, 28, 92, 91), (9, 10, 74, 73), (50, 51, 115, 114), (32, 33, 97, 96), (14, 15, 79, 78), (55, 56, 120, 119), (37, 38, 102, 101), (19, 20, 84, 83), (1, 2, 66, 65), (60, 61, 125, 124), (42, 43, 107, 106), (24, 25, 89, 88), (6, 7, 71, 70), (47, 48, 112, 111), (29, 30, 94, 93), (11, 12, 76, 75), (52, 53, 117, 116), (34, 35, 99, 98), (16, 17, 81, 80), (57, 58, 122, 121), (39, 40, 104, 103), (21, 22, 86, 85), (3, 4, 68, 67), (62, 63, 127, 126), (44, 45, 109, 108), (26, 27, 91, 90), (8, 9, 73, 72), (49, 50, 114, 113), (31, 0, 64, 95), (13, 14, 78, 77), (54, 55, 119, 118), (113, 81, 80, 112), (114, 82, 81, 113), (115, 83, 82, 114), (116, 84, 83, 115), (117, 85, 84, 116), (118, 86, 85, 117), (119, 87, 86, 118), (120, 88, 87, 119), (121, 89, 88, 120), (122, 90, 89, 121), (123, 91, 90, 122), (124, 92, 91, 123), (125, 93, 92, 124), (126, 94, 93, 125), (127, 95, 94, 126), (96, 64, 95, 127), (97, 65, 64, 96), (98, 66, 65, 97), (99, 67, 66, 98), (100, 68, 67, 99), (101, 69, 68, 100), (102, 70, 69, 101), (103, 71, 70, 102), (104, 72, 71, 103), (105, 73, 72, 104), (106, 74, 73, 105), (107, 75, 74, 106), (108, 76, 75, 107), (109, 77, 76, 108), (110, 78, 77, 109), (111, 79, 78, 110), (112, 80, 79, 111)])
me_circle_006.polygons.foreach_set('use_smooth', [True] * 96)
me_circle_006.materials.append(mat_flowerring_005)
me_circle_006.use_remesh_preserve_volume = False
me_circle_006.use_remesh_preserve_attributes = False
me_circle_006.use_mirror_vertex_groups = False
me_circle_006.update()
me_circle_005 = bpy.data.meshes.new('Circle.005')
me_circle_005.from_pydata([(0.0, 0.95, 0.0), (-0.1853, 0.9317, 0.0), (-0.3635, 0.8777, 0.0), (-0.5278, 0.7899, 0.0), (-0.6718, 0.6718, 0.0), (-0.7899, 0.5278, 0.0), (-0.8777, 0.3635, 0.0), (-0.9317, 0.1853, 0.0), (-0.95, 7.172e-08, 0.0), (-0.9317, -0.1853, 0.0), (-0.8777, -0.3635, 0.0), (-0.7899, -0.5278, 0.0), (-0.6718, -0.6718, 0.0), (-0.5278, -0.7899, 0.0), (-0.3635, -0.8777, 0.0), (-0.1853, -0.9317, 0.0), (3.095e-07, -0.95, 0.0), (0.1853, -0.9317, 0.0), (0.3635, -0.8777, 0.0), (0.5278, -0.7899, 0.0), (0.6718, -0.6718, 0.0), (0.7899, -0.5278, 0.0), (0.8777, -0.3635, 0.0), (0.9317, -0.1853, 0.0), (0.95, 9.173e-07, 0.0), (0.9317, 0.1853, 0.0), (0.8777, 0.3636, 0.0), (0.7899, 0.5278, 0.0), (0.6718, 0.6718, 0.0), (0.5278, 0.7899, 0.0), (0.3635, 0.8777, 0.0), (0.1853, 0.9317, 0.0), (0.0, 1.05, 0.0), (-0.2048, 1.03, 0.0), (-0.4018, 0.9701, 0.0), (-0.5833, 0.873, 0.0), (-0.7425, 0.7425, 0.0), (-0.873, 0.5833, 0.0), (-0.9701, 0.4018, 0.0), (-1.03, 0.2048, 0.0), (-1.05, 7.927e-08, 0.0), (-1.03, -0.2048, 0.0), (-0.9701, -0.4018, 0.0), (-0.873, -0.5833, 0.0), (-0.7425, -0.7425, 0.0), (-0.5833, -0.873, 0.0), (-0.4018, -0.9701, 0.0), (-0.2048, -1.03, 0.0), (3.421e-07, -1.05, 0.0), (0.2048, -1.03, 0.0), (0.4018, -0.9701, 0.0), (0.5833, -0.873, 0.0), (0.7425, -0.7425, 0.0), (0.873, -0.5833, 0.0), (0.9701, -0.4018, 0.0), (1.03, -0.2048, 0.0), (1.05, 1.014e-06, 0.0), (1.03, 0.2048, 0.0), (0.9701, 0.4018, 0.0), (0.873, 0.5833, 0.0), (0.7425, 0.7425, 0.0), (0.5833, 0.873, 0.0), (0.4018, 0.9701, 0.0), (0.2048, 1.03, 0.0), (0.0, 0.95, 0.1), (-0.1853, 0.9317, 0.1), (-0.3635, 0.8777, 0.1), (-0.5278, 0.7899, 0.1), (-0.6718, 0.6718, 0.1), (-0.7899, 0.5278, 0.1), (-0.8777, 0.3635, 0.1), (-0.9317, 0.1853, 0.1), (-0.95, 7.172e-08, 0.1), (-0.9317, -0.1853, 0.1), (-0.8777, -0.3635, 0.1), (-0.7899, -0.5278, 0.1), (-0.6718, -0.6718, 0.1), (-0.5278, -0.7899, 0.1), (-0.3635, -0.8777, 0.1), (-0.1853, -0.9317, 0.1), (3.095e-07, -0.95, 0.1), (0.1853, -0.9317, 0.1), (0.3635, -0.8777, 0.1), (0.5278, -0.7899, 0.1), (0.6718, -0.6718, 0.1), (0.7899, -0.5278, 0.1), (0.8777, -0.3635, 0.1), (0.9317, -0.1853, 0.1), (0.95, 9.173e-07, 0.1), (0.9317, 0.1853, 0.1), (0.8777, 0.3636, 0.1), (0.7899, 0.5278, 0.1), (0.6718, 0.6718, 0.1), (0.5278, 0.7899, 0.1), (0.3635, 0.8777, 0.1), (0.1853, 0.9317, 0.1), (0.0, 1.05, 0.1), (-0.2048, 1.03, 0.1), (-0.4018, 0.9701, 0.1), (-0.5833, 0.873, 0.1), (-0.7425, 0.7425, 0.1), (-0.873, 0.5833, 0.1), (-0.9701, 0.4018, 0.1), (-1.03, 0.2048, 0.1), (-1.05, 7.927e-08, 0.1), (-1.03, -0.2048, 0.1), (-0.9701, -0.4018, 0.1), (-0.873, -0.5833, 0.1), (-0.7425, -0.7425, 0.1), (-0.5833, -0.873, 0.1), (-0.4018, -0.9701, 0.1), (-0.2048, -1.03, 0.1), (3.421e-07, -1.05, 0.1), (0.2048, -1.03, 0.1), (0.4018, -0.9701, 0.1), (0.5833, -0.873, 0.1), (0.7425, -0.7425, 0.1), (0.873, -0.5833, 0.1), (0.9701, -0.4018, 0.1), (1.03, -0.2048, 0.1), (1.05, 1.014e-06, 0.1), (1.03, 0.2048, 0.1), (0.9701, 0.4018, 0.1), (0.873, 0.5833, 0.1), (0.7425, 0.7425, 0.1), (0.5833, 0.873, 0.1), (0.4018, 0.9701, 0.1), (0.2048, 1.03, 0.1)], [], [(36, 37, 101, 100), (18, 19, 83, 82), (0, 1, 65, 64), (59, 60, 124, 123), (41, 42, 106, 105), (23, 24, 88, 87), (5, 6, 70, 69), (46, 47, 111, 110), (28, 29, 93, 92), (10, 11, 75, 74), (51, 52, 116, 115), (33, 34, 98, 97), (15, 16, 80, 79), (56, 57, 121, 120), (38, 39, 103, 102), (20, 21, 85, 84), (2, 3, 67, 66), (61, 62, 126, 125), (43, 44, 108, 107), (25, 26, 90, 89), (7, 8, 72, 71), (48, 49, 113, 112), (30, 31, 95, 94), (12, 13, 77, 76), (53, 54, 118, 117), (35, 36, 100, 99), (17, 18, 82, 81), (58, 59, 123, 122), (40, 41, 105, 104), (22, 23, 87, 86), (4, 5, 69, 68), (63, 32, 96, 127), (45, 46, 110, 109), (27, 28, 92, 91), (9, 10, 74, 73), (50, 51, 115, 114), (32, 33, 97, 96), (14, 15, 79, 78), (55, 56, 120, 119), (37, 38, 102, 101), (19, 20, 84, 83), (1, 2, 66, 65), (60, 61, 125, 124), (42, 43, 107, 106), (24, 25, 89, 88), (6, 7, 71, 70), (47, 48, 112, 111), (29, 30, 94, 93), (11, 12, 76, 75), (52, 53, 117, 116), (34, 35, 99, 98), (16, 17, 81, 80), (57, 58, 122, 121), (39, 40, 104, 103), (21, 22, 86, 85), (3, 4, 68, 67), (62, 63, 127, 126), (44, 45, 109, 108), (26, 27, 91, 90), (8, 9, 73, 72), (49, 50, 114, 113), (31, 0, 64, 95), (13, 14, 78, 77), (54, 55, 119, 118), (113, 81, 80, 112), (114, 82, 81, 113), (115, 83, 82, 114), (116, 84, 83, 115), (117, 85, 84, 116), (118, 86, 85, 117), (119, 87, 86, 118), (120, 88, 87, 119), (121, 89, 88, 120), (122, 90, 89, 121), (123, 91, 90, 122), (124, 92, 91, 123), (125, 93, 92, 124), (126, 94, 93, 125), (127, 95, 94, 126), (96, 64, 95, 127), (97, 65, 64, 96), (98, 66, 65, 97), (99, 67, 66, 98), (100, 68, 67, 99), (101, 69, 68, 100), (102, 70, 69, 101), (103, 71, 70, 102), (104, 72, 71, 103), (105, 73, 72, 104), (106, 74, 73, 105), (107, 75, 74, 106), (108, 76, 75, 107), (109, 77, 76, 108), (110, 78, 77, 109), (111, 79, 78, 110), (112, 80, 79, 111)])
me_circle_005.polygons.foreach_set('use_smooth', [True] * 96)
me_circle_005.materials.append(mat_flowerring_004)
me_circle_005.use_remesh_preserve_volume = False
me_circle_005.use_remesh_preserve_attributes = False
me_circle_005.use_mirror_vertex_groups = False
me_circle_005.update()
me_circle_004 = bpy.data.meshes.new('Circle.004')
me_circle_004.from_pydata([(0.0, 0.95, 0.0), (-0.1853, 0.9317, 0.0), (-0.3635, 0.8777, 0.0), (-0.5278, 0.7899, 0.0), (-0.6718, 0.6718, 0.0), (-0.7899, 0.5278, 0.0), (-0.8777, 0.3635, 0.0), (-0.9317, 0.1853, 0.0), (-0.95, 7.172e-08, 0.0), (-0.9317, -0.1853, 0.0), (-0.8777, -0.3635, 0.0), (-0.7899, -0.5278, 0.0), (-0.6718, -0.6718, 0.0), (-0.5278, -0.7899, 0.0), (-0.3635, -0.8777, 0.0), (-0.1853, -0.9317, 0.0), (3.095e-07, -0.95, 0.0), (0.1853, -0.9317, 0.0), (0.3635, -0.8777, 0.0), (0.5278, -0.7899, 0.0), (0.6718, -0.6718, 0.0), (0.7899, -0.5278, 0.0), (0.8777, -0.3635, 0.0), (0.9317, -0.1853, 0.0), (0.95, 9.173e-07, 0.0), (0.9317, 0.1853, 0.0), (0.8777, 0.3636, 0.0), (0.7899, 0.5278, 0.0), (0.6718, 0.6718, 0.0), (0.5278, 0.7899, 0.0), (0.3635, 0.8777, 0.0), (0.1853, 0.9317, 0.0), (0.0, 1.05, 0.0), (-0.2048, 1.03, 0.0), (-0.4018, 0.9701, 0.0), (-0.5833, 0.873, 0.0), (-0.7425, 0.7425, 0.0), (-0.873, 0.5833, 0.0), (-0.9701, 0.4018, 0.0), (-1.03, 0.2048, 0.0), (-1.05, 7.927e-08, 0.0), (-1.03, -0.2048, 0.0), (-0.9701, -0.4018, 0.0), (-0.873, -0.5833, 0.0), (-0.7425, -0.7425, 0.0), (-0.5833, -0.873, 0.0), (-0.4018, -0.9701, 0.0), (-0.2048, -1.03, 0.0), (3.421e-07, -1.05, 0.0), (0.2048, -1.03, 0.0), (0.4018, -0.9701, 0.0), (0.5833, -0.873, 0.0), (0.7425, -0.7425, 0.0), (0.873, -0.5833, 0.0), (0.9701, -0.4018, 0.0), (1.03, -0.2048, 0.0), (1.05, 1.014e-06, 0.0), (1.03, 0.2048, 0.0), (0.9701, 0.4018, 0.0), (0.873, 0.5833, 0.0), (0.7425, 0.7425, 0.0), (0.5833, 0.873, 0.0), (0.4018, 0.9701, 0.0), (0.2048, 1.03, 0.0), (0.0, 0.95, 0.1), (-0.1853, 0.9317, 0.1), (-0.3635, 0.8777, 0.1), (-0.5278, 0.7899, 0.1), (-0.6718, 0.6718, 0.1), (-0.7899, 0.5278, 0.1), (-0.8777, 0.3635, 0.1), (-0.9317, 0.1853, 0.1), (-0.95, 7.172e-08, 0.1), (-0.9317, -0.1853, 0.1), (-0.8777, -0.3635, 0.1), (-0.7899, -0.5278, 0.1), (-0.6718, -0.6718, 0.1), (-0.5278, -0.7899, 0.1), (-0.3635, -0.8777, 0.1), (-0.1853, -0.9317, 0.1), (3.095e-07, -0.95, 0.1), (0.1853, -0.9317, 0.1), (0.3635, -0.8777, 0.1), (0.5278, -0.7899, 0.1), (0.6718, -0.6718, 0.1), (0.7899, -0.5278, 0.1), (0.8777, -0.3635, 0.1), (0.9317, -0.1853, 0.1), (0.95, 9.173e-07, 0.1), (0.9317, 0.1853, 0.1), (0.8777, 0.3636, 0.1), (0.7899, 0.5278, 0.1), (0.6718, 0.6718, 0.1), (0.5278, 0.7899, 0.1), (0.3635, 0.8777, 0.1), (0.1853, 0.9317, 0.1), (0.0, 1.05, 0.1), (-0.2048, 1.03, 0.1), (-0.4018, 0.9701, 0.1), (-0.5833, 0.873, 0.1), (-0.7425, 0.7425, 0.1), (-0.873, 0.5833, 0.1), (-0.9701, 0.4018, 0.1), (-1.03, 0.2048, 0.1), (-1.05, 7.927e-08, 0.1), (-1.03, -0.2048, 0.1), (-0.9701, -0.4018, 0.1), (-0.873, -0.5833, 0.1), (-0.7425, -0.7425, 0.1), (-0.5833, -0.873, 0.1), (-0.4018, -0.9701, 0.1), (-0.2048, -1.03, 0.1), (3.421e-07, -1.05, 0.1), (0.2048, -1.03, 0.1), (0.4018, -0.9701, 0.1), (0.5833, -0.873, 0.1), (0.7425, -0.7425, 0.1), (0.873, -0.5833, 0.1), (0.9701, -0.4018, 0.1), (1.03, -0.2048, 0.1), (1.05, 1.014e-06, 0.1), (1.03, 0.2048, 0.1), (0.9701, 0.4018, 0.1), (0.873, 0.5833, 0.1), (0.7425, 0.7425, 0.1), (0.5833, 0.873, 0.1), (0.4018, 0.9701, 0.1), (0.2048, 1.03, 0.1)], [], [(36, 37, 101, 100), (18, 19, 83, 82), (0, 1, 65, 64), (59, 60, 124, 123), (41, 42, 106, 105), (23, 24, 88, 87), (5, 6, 70, 69), (46, 47, 111, 110), (28, 29, 93, 92), (10, 11, 75, 74), (51, 52, 116, 115), (33, 34, 98, 97), (15, 16, 80, 79), (56, 57, 121, 120), (38, 39, 103, 102), (20, 21, 85, 84), (2, 3, 67, 66), (61, 62, 126, 125), (43, 44, 108, 107), (25, 26, 90, 89), (7, 8, 72, 71), (48, 49, 113, 112), (30, 31, 95, 94), (12, 13, 77, 76), (53, 54, 118, 117), (35, 36, 100, 99), (17, 18, 82, 81), (58, 59, 123, 122), (40, 41, 105, 104), (22, 23, 87, 86), (4, 5, 69, 68), (63, 32, 96, 127), (45, 46, 110, 109), (27, 28, 92, 91), (9, 10, 74, 73), (50, 51, 115, 114), (32, 33, 97, 96), (14, 15, 79, 78), (55, 56, 120, 119), (37, 38, 102, 101), (19, 20, 84, 83), (1, 2, 66, 65), (60, 61, 125, 124), (42, 43, 107, 106), (24, 25, 89, 88), (6, 7, 71, 70), (47, 48, 112, 111), (29, 30, 94, 93), (11, 12, 76, 75), (52, 53, 117, 116), (34, 35, 99, 98), (16, 17, 81, 80), (57, 58, 122, 121), (39, 40, 104, 103), (21, 22, 86, 85), (3, 4, 68, 67), (62, 63, 127, 126), (44, 45, 109, 108), (26, 27, 91, 90), (8, 9, 73, 72), (49, 50, 114, 113), (31, 0, 64, 95), (13, 14, 78, 77), (54, 55, 119, 118), (113, 81, 80, 112), (114, 82, 81, 113), (115, 83, 82, 114), (116, 84, 83, 115), (117, 85, 84, 116), (118, 86, 85, 117), (119, 87, 86, 118), (120, 88, 87, 119), (121, 89, 88, 120), (122, 90, 89, 121), (123, 91, 90, 122), (124, 92, 91, 123), (125, 93, 92, 124), (126, 94, 93, 125), (127, 95, 94, 126), (96, 64, 95, 127), (97, 65, 64, 96), (98, 66, 65, 97), (99, 67, 66, 98), (100, 68, 67, 99), (101, 69, 68, 100), (102, 70, 69, 101), (103, 71, 70, 102), (104, 72, 71, 103), (105, 73, 72, 104), (106, 74, 73, 105), (107, 75, 74, 106), (108, 76, 75, 107), (109, 77, 76, 108), (110, 78, 77, 109), (111, 79, 78, 110), (112, 80, 79, 111)])
me_circle_004.polygons.foreach_set('use_smooth', [True] * 96)
me_circle_004.materials.append(mat_flowerring_003)
me_circle_004.use_remesh_preserve_volume = False
me_circle_004.use_remesh_preserve_attributes = False
me_circle_004.use_mirror_vertex_groups = False
me_circle_004.update()
me_circle_003 = bpy.data.meshes.new('Circle.003')
me_circle_003.from_pydata([(0.0, 0.95, 0.0), (-0.1853, 0.9317, 0.0), (-0.3635, 0.8777, 0.0), (-0.5278, 0.7899, 0.0), (-0.6718, 0.6718, 0.0), (-0.7899, 0.5278, 0.0), (-0.8777, 0.3635, 0.0), (-0.9317, 0.1853, 0.0), (-0.95, 7.172e-08, 0.0), (-0.9317, -0.1853, 0.0), (-0.8777, -0.3635, 0.0), (-0.7899, -0.5278, 0.0), (-0.6718, -0.6718, 0.0), (-0.5278, -0.7899, 0.0), (-0.3635, -0.8777, 0.0), (-0.1853, -0.9317, 0.0), (3.095e-07, -0.95, 0.0), (0.1853, -0.9317, 0.0), (0.3635, -0.8777, 0.0), (0.5278, -0.7899, 0.0), (0.6718, -0.6718, 0.0), (0.7899, -0.5278, 0.0), (0.8777, -0.3635, 0.0), (0.9317, -0.1853, 0.0), (0.95, 9.173e-07, 0.0), (0.9317, 0.1853, 0.0), (0.8777, 0.3636, 0.0), (0.7899, 0.5278, 0.0), (0.6718, 0.6718, 0.0), (0.5278, 0.7899, 0.0), (0.3635, 0.8777, 0.0), (0.1853, 0.9317, 0.0), (0.0, 1.05, 0.0), (-0.2048, 1.03, 0.0), (-0.4018, 0.9701, 0.0), (-0.5833, 0.873, 0.0), (-0.7425, 0.7425, 0.0), (-0.873, 0.5833, 0.0), (-0.9701, 0.4018, 0.0), (-1.03, 0.2048, 0.0), (-1.05, 7.927e-08, 0.0), (-1.03, -0.2048, 0.0), (-0.9701, -0.4018, 0.0), (-0.873, -0.5833, 0.0), (-0.7425, -0.7425, 0.0), (-0.5833, -0.873, 0.0), (-0.4018, -0.9701, 0.0), (-0.2048, -1.03, 0.0), (3.421e-07, -1.05, 0.0), (0.2048, -1.03, 0.0), (0.4018, -0.9701, 0.0), (0.5833, -0.873, 0.0), (0.7425, -0.7425, 0.0), (0.873, -0.5833, 0.0), (0.9701, -0.4018, 0.0), (1.03, -0.2048, 0.0), (1.05, 1.014e-06, 0.0), (1.03, 0.2048, 0.0), (0.9701, 0.4018, 0.0), (0.873, 0.5833, 0.0), (0.7425, 0.7425, 0.0), (0.5833, 0.873, 0.0), (0.4018, 0.9701, 0.0), (0.2048, 1.03, 0.0), (0.0, 0.95, 0.1), (-0.1853, 0.9317, 0.1), (-0.3635, 0.8777, 0.1), (-0.5278, 0.7899, 0.1), (-0.6718, 0.6718, 0.1), (-0.7899, 0.5278, 0.1), (-0.8777, 0.3635, 0.1), (-0.9317, 0.1853, 0.1), (-0.95, 7.172e-08, 0.1), (-0.9317, -0.1853, 0.1), (-0.8777, -0.3635, 0.1), (-0.7899, -0.5278, 0.1), (-0.6718, -0.6718, 0.1), (-0.5278, -0.7899, 0.1), (-0.3635, -0.8777, 0.1), (-0.1853, -0.9317, 0.1), (3.095e-07, -0.95, 0.1), (0.1853, -0.9317, 0.1), (0.3635, -0.8777, 0.1), (0.5278, -0.7899, 0.1), (0.6718, -0.6718, 0.1), (0.7899, -0.5278, 0.1), (0.8777, -0.3635, 0.1), (0.9317, -0.1853, 0.1), (0.95, 9.173e-07, 0.1), (0.9317, 0.1853, 0.1), (0.8777, 0.3636, 0.1), (0.7899, 0.5278, 0.1), (0.6718, 0.6718, 0.1), (0.5278, 0.7899, 0.1), (0.3635, 0.8777, 0.1), (0.1853, 0.9317, 0.1), (0.0, 1.05, 0.1), (-0.2048, 1.03, 0.1), (-0.4018, 0.9701, 0.1), (-0.5833, 0.873, 0.1), (-0.7425, 0.7425, 0.1), (-0.873, 0.5833, 0.1), (-0.9701, 0.4018, 0.1), (-1.03, 0.2048, 0.1), (-1.05, 7.927e-08, 0.1), (-1.03, -0.2048, 0.1), (-0.9701, -0.4018, 0.1), (-0.873, -0.5833, 0.1), (-0.7425, -0.7425, 0.1), (-0.5833, -0.873, 0.1), (-0.4018, -0.9701, 0.1), (-0.2048, -1.03, 0.1), (3.421e-07, -1.05, 0.1), (0.2048, -1.03, 0.1), (0.4018, -0.9701, 0.1), (0.5833, -0.873, 0.1), (0.7425, -0.7425, 0.1), (0.873, -0.5833, 0.1), (0.9701, -0.4018, 0.1), (1.03, -0.2048, 0.1), (1.05, 1.014e-06, 0.1), (1.03, 0.2048, 0.1), (0.9701, 0.4018, 0.1), (0.873, 0.5833, 0.1), (0.7425, 0.7425, 0.1), (0.5833, 0.873, 0.1), (0.4018, 0.9701, 0.1), (0.2048, 1.03, 0.1)], [], [(36, 37, 101, 100), (18, 19, 83, 82), (0, 1, 65, 64), (59, 60, 124, 123), (41, 42, 106, 105), (23, 24, 88, 87), (5, 6, 70, 69), (46, 47, 111, 110), (28, 29, 93, 92), (10, 11, 75, 74), (51, 52, 116, 115), (33, 34, 98, 97), (15, 16, 80, 79), (56, 57, 121, 120), (38, 39, 103, 102), (20, 21, 85, 84), (2, 3, 67, 66), (61, 62, 126, 125), (43, 44, 108, 107), (25, 26, 90, 89), (7, 8, 72, 71), (48, 49, 113, 112), (30, 31, 95, 94), (12, 13, 77, 76), (53, 54, 118, 117), (35, 36, 100, 99), (17, 18, 82, 81), (58, 59, 123, 122), (40, 41, 105, 104), (22, 23, 87, 86), (4, 5, 69, 68), (63, 32, 96, 127), (45, 46, 110, 109), (27, 28, 92, 91), (9, 10, 74, 73), (50, 51, 115, 114), (32, 33, 97, 96), (14, 15, 79, 78), (55, 56, 120, 119), (37, 38, 102, 101), (19, 20, 84, 83), (1, 2, 66, 65), (60, 61, 125, 124), (42, 43, 107, 106), (24, 25, 89, 88), (6, 7, 71, 70), (47, 48, 112, 111), (29, 30, 94, 93), (11, 12, 76, 75), (52, 53, 117, 116), (34, 35, 99, 98), (16, 17, 81, 80), (57, 58, 122, 121), (39, 40, 104, 103), (21, 22, 86, 85), (3, 4, 68, 67), (62, 63, 127, 126), (44, 45, 109, 108), (26, 27, 91, 90), (8, 9, 73, 72), (49, 50, 114, 113), (31, 0, 64, 95), (13, 14, 78, 77), (54, 55, 119, 118), (113, 81, 80, 112), (114, 82, 81, 113), (115, 83, 82, 114), (116, 84, 83, 115), (117, 85, 84, 116), (118, 86, 85, 117), (119, 87, 86, 118), (120, 88, 87, 119), (121, 89, 88, 120), (122, 90, 89, 121), (123, 91, 90, 122), (124, 92, 91, 123), (125, 93, 92, 124), (126, 94, 93, 125), (127, 95, 94, 126), (96, 64, 95, 127), (97, 65, 64, 96), (98, 66, 65, 97), (99, 67, 66, 98), (100, 68, 67, 99), (101, 69, 68, 100), (102, 70, 69, 101), (103, 71, 70, 102), (104, 72, 71, 103), (105, 73, 72, 104), (106, 74, 73, 105), (107, 75, 74, 106), (108, 76, 75, 107), (109, 77, 76, 108), (110, 78, 77, 109), (111, 79, 78, 110), (112, 80, 79, 111)])
me_circle_003.polygons.foreach_set('use_smooth', [True] * 96)
me_circle_003.materials.append(mat_flowerring_002)
me_circle_003.use_remesh_preserve_volume = False
me_circle_003.use_remesh_preserve_attributes = False
me_circle_003.use_mirror_vertex_groups = False
me_circle_003.update()
me_circle_002 = bpy.data.meshes.new('Circle.002')
me_circle_002.from_pydata([(0.0, 0.95, 0.0), (-0.1853, 0.9317, 0.0), (-0.3635, 0.8777, 0.0), (-0.5278, 0.7899, 0.0), (-0.6718, 0.6718, 0.0), (-0.7899, 0.5278, 0.0), (-0.8777, 0.3635, 0.0), (-0.9317, 0.1853, 0.0), (-0.95, 7.172e-08, 0.0), (-0.9317, -0.1853, 0.0), (-0.8777, -0.3635, 0.0), (-0.7899, -0.5278, 0.0), (-0.6718, -0.6718, 0.0), (-0.5278, -0.7899, 0.0), (-0.3635, -0.8777, 0.0), (-0.1853, -0.9317, 0.0), (3.095e-07, -0.95, 0.0), (0.1853, -0.9317, 0.0), (0.3635, -0.8777, 0.0), (0.5278, -0.7899, 0.0), (0.6718, -0.6718, 0.0), (0.7899, -0.5278, 0.0), (0.8777, -0.3635, 0.0), (0.9317, -0.1853, 0.0), (0.95, 9.173e-07, 0.0), (0.9317, 0.1853, 0.0), (0.8777, 0.3636, 0.0), (0.7899, 0.5278, 0.0), (0.6718, 0.6718, 0.0), (0.5278, 0.7899, 0.0), (0.3635, 0.8777, 0.0), (0.1853, 0.9317, 0.0), (0.0, 1.05, 0.0), (-0.2048, 1.03, 0.0), (-0.4018, 0.9701, 0.0), (-0.5833, 0.873, 0.0), (-0.7425, 0.7425, 0.0), (-0.873, 0.5833, 0.0), (-0.9701, 0.4018, 0.0), (-1.03, 0.2048, 0.0), (-1.05, 7.927e-08, 0.0), (-1.03, -0.2048, 0.0), (-0.9701, -0.4018, 0.0), (-0.873, -0.5833, 0.0), (-0.7425, -0.7425, 0.0), (-0.5833, -0.873, 0.0), (-0.4018, -0.9701, 0.0), (-0.2048, -1.03, 0.0), (3.421e-07, -1.05, 0.0), (0.2048, -1.03, 0.0), (0.4018, -0.9701, 0.0), (0.5833, -0.873, 0.0), (0.7425, -0.7425, 0.0), (0.873, -0.5833, 0.0), (0.9701, -0.4018, 0.0), (1.03, -0.2048, 0.0), (1.05, 1.014e-06, 0.0), (1.03, 0.2048, 0.0), (0.9701, 0.4018, 0.0), (0.873, 0.5833, 0.0), (0.7425, 0.7425, 0.0), (0.5833, 0.873, 0.0), (0.4018, 0.9701, 0.0), (0.2048, 1.03, 0.0), (0.0, 0.95, 0.1), (-0.1853, 0.9317, 0.1), (-0.3635, 0.8777, 0.1), (-0.5278, 0.7899, 0.1), (-0.6718, 0.6718, 0.1), (-0.7899, 0.5278, 0.1), (-0.8777, 0.3635, 0.1), (-0.9317, 0.1853, 0.1), (-0.95, 7.172e-08, 0.1), (-0.9317, -0.1853, 0.1), (-0.8777, -0.3635, 0.1), (-0.7899, -0.5278, 0.1), (-0.6718, -0.6718, 0.1), (-0.5278, -0.7899, 0.1), (-0.3635, -0.8777, 0.1), (-0.1853, -0.9317, 0.1), (3.095e-07, -0.95, 0.1), (0.1853, -0.9317, 0.1), (0.3635, -0.8777, 0.1), (0.5278, -0.7899, 0.1), (0.6718, -0.6718, 0.1), (0.7899, -0.5278, 0.1), (0.8777, -0.3635, 0.1), (0.9317, -0.1853, 0.1), (0.95, 9.173e-07, 0.1), (0.9317, 0.1853, 0.1), (0.8777, 0.3636, 0.1), (0.7899, 0.5278, 0.1), (0.6718, 0.6718, 0.1), (0.5278, 0.7899, 0.1), (0.3635, 0.8777, 0.1), (0.1853, 0.9317, 0.1), (0.0, 1.05, 0.1), (-0.2048, 1.03, 0.1), (-0.4018, 0.9701, 0.1), (-0.5833, 0.873, 0.1), (-0.7425, 0.7425, 0.1), (-0.873, 0.5833, 0.1), (-0.9701, 0.4018, 0.1), (-1.03, 0.2048, 0.1), (-1.05, 7.927e-08, 0.1), (-1.03, -0.2048, 0.1), (-0.9701, -0.4018, 0.1), (-0.873, -0.5833, 0.1), (-0.7425, -0.7425, 0.1), (-0.5833, -0.873, 0.1), (-0.4018, -0.9701, 0.1), (-0.2048, -1.03, 0.1), (3.421e-07, -1.05, 0.1), (0.2048, -1.03, 0.1), (0.4018, -0.9701, 0.1), (0.5833, -0.873, 0.1), (0.7425, -0.7425, 0.1), (0.873, -0.5833, 0.1), (0.9701, -0.4018, 0.1), (1.03, -0.2048, 0.1), (1.05, 1.014e-06, 0.1), (1.03, 0.2048, 0.1), (0.9701, 0.4018, 0.1), (0.873, 0.5833, 0.1), (0.7425, 0.7425, 0.1), (0.5833, 0.873, 0.1), (0.4018, 0.9701, 0.1), (0.2048, 1.03, 0.1)], [], [(36, 37, 101, 100), (18, 19, 83, 82), (0, 1, 65, 64), (59, 60, 124, 123), (41, 42, 106, 105), (23, 24, 88, 87), (5, 6, 70, 69), (46, 47, 111, 110), (28, 29, 93, 92), (10, 11, 75, 74), (51, 52, 116, 115), (33, 34, 98, 97), (15, 16, 80, 79), (56, 57, 121, 120), (38, 39, 103, 102), (20, 21, 85, 84), (2, 3, 67, 66), (61, 62, 126, 125), (43, 44, 108, 107), (25, 26, 90, 89), (7, 8, 72, 71), (48, 49, 113, 112), (30, 31, 95, 94), (12, 13, 77, 76), (53, 54, 118, 117), (35, 36, 100, 99), (17, 18, 82, 81), (58, 59, 123, 122), (40, 41, 105, 104), (22, 23, 87, 86), (4, 5, 69, 68), (63, 32, 96, 127), (45, 46, 110, 109), (27, 28, 92, 91), (9, 10, 74, 73), (50, 51, 115, 114), (32, 33, 97, 96), (14, 15, 79, 78), (55, 56, 120, 119), (37, 38, 102, 101), (19, 20, 84, 83), (1, 2, 66, 65), (60, 61, 125, 124), (42, 43, 107, 106), (24, 25, 89, 88), (6, 7, 71, 70), (47, 48, 112, 111), (29, 30, 94, 93), (11, 12, 76, 75), (52, 53, 117, 116), (34, 35, 99, 98), (16, 17, 81, 80), (57, 58, 122, 121), (39, 40, 104, 103), (21, 22, 86, 85), (3, 4, 68, 67), (62, 63, 127, 126), (44, 45, 109, 108), (26, 27, 91, 90), (8, 9, 73, 72), (49, 50, 114, 113), (31, 0, 64, 95), (13, 14, 78, 77), (54, 55, 119, 118), (113, 81, 80, 112), (114, 82, 81, 113), (115, 83, 82, 114), (116, 84, 83, 115), (117, 85, 84, 116), (118, 86, 85, 117), (119, 87, 86, 118), (120, 88, 87, 119), (121, 89, 88, 120), (122, 90, 89, 121), (123, 91, 90, 122), (124, 92, 91, 123), (125, 93, 92, 124), (126, 94, 93, 125), (127, 95, 94, 126), (96, 64, 95, 127), (97, 65, 64, 96), (98, 66, 65, 97), (99, 67, 66, 98), (100, 68, 67, 99), (101, 69, 68, 100), (102, 70, 69, 101), (103, 71, 70, 102), (104, 72, 71, 103), (105, 73, 72, 104), (106, 74, 73, 105), (107, 75, 74, 106), (108, 76, 75, 107), (109, 77, 76, 108), (110, 78, 77, 109), (111, 79, 78, 110), (112, 80, 79, 111)])
me_circle_002.polygons.foreach_set('use_smooth', [True] * 96)
me_circle_002.materials.append(mat_flowerring_001)
me_circle_002.use_remesh_preserve_volume = False
me_circle_002.use_remesh_preserve_attributes = False
me_circle_002.use_mirror_vertex_groups = False
me_circle_002.update()
me_circle_001 = bpy.data.meshes.new('Circle.001')
me_circle_001.from_pydata([(0.0, 0.95, 0.0), (-0.1853, 0.9317, 0.0), (-0.3635, 0.8777, 0.0), (-0.5278, 0.7899, 0.0), (-0.6718, 0.6718, 0.0), (-0.7899, 0.5278, 0.0), (-0.8777, 0.3635, 0.0), (-0.9317, 0.1853, 0.0), (-0.95, 7.172e-08, 0.0), (-0.9317, -0.1853, 0.0), (-0.8777, -0.3635, 0.0), (-0.7899, -0.5278, 0.0), (-0.6718, -0.6718, 0.0), (-0.5278, -0.7899, 0.0), (-0.3635, -0.8777, 0.0), (-0.1853, -0.9317, 0.0), (3.095e-07, -0.95, 0.0), (0.1853, -0.9317, 0.0), (0.3635, -0.8777, 0.0), (0.5278, -0.7899, 0.0), (0.6718, -0.6718, 0.0), (0.7899, -0.5278, 0.0), (0.8777, -0.3635, 0.0), (0.9317, -0.1853, 0.0), (0.95, 9.173e-07, 0.0), (0.9317, 0.1853, 0.0), (0.8777, 0.3636, 0.0), (0.7899, 0.5278, 0.0), (0.6718, 0.6718, 0.0), (0.5278, 0.7899, 0.0), (0.3635, 0.8777, 0.0), (0.1853, 0.9317, 0.0), (0.0, 1.05, 0.0), (-0.2048, 1.03, 0.0), (-0.4018, 0.9701, 0.0), (-0.5833, 0.873, 0.0), (-0.7425, 0.7425, 0.0), (-0.873, 0.5833, 0.0), (-0.9701, 0.4018, 0.0), (-1.03, 0.2048, 0.0), (-1.05, 7.927e-08, 0.0), (-1.03, -0.2048, 0.0), (-0.9701, -0.4018, 0.0), (-0.873, -0.5833, 0.0), (-0.7425, -0.7425, 0.0), (-0.5833, -0.873, 0.0), (-0.4018, -0.9701, 0.0), (-0.2048, -1.03, 0.0), (3.421e-07, -1.05, 0.0), (0.2048, -1.03, 0.0), (0.4018, -0.9701, 0.0), (0.5833, -0.873, 0.0), (0.7425, -0.7425, 0.0), (0.873, -0.5833, 0.0), (0.9701, -0.4018, 0.0), (1.03, -0.2048, 0.0), (1.05, 1.014e-06, 0.0), (1.03, 0.2048, 0.0), (0.9701, 0.4018, 0.0), (0.873, 0.5833, 0.0), (0.7425, 0.7425, 0.0), (0.5833, 0.873, 0.0), (0.4018, 0.9701, 0.0), (0.2048, 1.03, 0.0), (0.0, 0.95, 0.1), (-0.1853, 0.9317, 0.1), (-0.3635, 0.8777, 0.1), (-0.5278, 0.7899, 0.1), (-0.6718, 0.6718, 0.1), (-0.7899, 0.5278, 0.1), (-0.8777, 0.3635, 0.1), (-0.9317, 0.1853, 0.1), (-0.95, 7.172e-08, 0.1), (-0.9317, -0.1853, 0.1), (-0.8777, -0.3635, 0.1), (-0.7899, -0.5278, 0.1), (-0.6718, -0.6718, 0.1), (-0.5278, -0.7899, 0.1), (-0.3635, -0.8777, 0.1), (-0.1853, -0.9317, 0.1), (3.095e-07, -0.95, 0.1), (0.1853, -0.9317, 0.1), (0.3635, -0.8777, 0.1), (0.5278, -0.7899, 0.1), (0.6718, -0.6718, 0.1), (0.7899, -0.5278, 0.1), (0.8777, -0.3635, 0.1), (0.9317, -0.1853, 0.1), (0.95, 9.173e-07, 0.1), (0.9317, 0.1853, 0.1), (0.8777, 0.3636, 0.1), (0.7899, 0.5278, 0.1), (0.6718, 0.6718, 0.1), (0.5278, 0.7899, 0.1), (0.3635, 0.8777, 0.1), (0.1853, 0.9317, 0.1), (0.0, 1.05, 0.1), (-0.2048, 1.03, 0.1), (-0.4018, 0.9701, 0.1), (-0.5833, 0.873, 0.1), (-0.7425, 0.7425, 0.1), (-0.873, 0.5833, 0.1), (-0.9701, 0.4018, 0.1), (-1.03, 0.2048, 0.1), (-1.05, 7.927e-08, 0.1), (-1.03, -0.2048, 0.1), (-0.9701, -0.4018, 0.1), (-0.873, -0.5833, 0.1), (-0.7425, -0.7425, 0.1), (-0.5833, -0.873, 0.1), (-0.4018, -0.9701, 0.1), (-0.2048, -1.03, 0.1), (3.421e-07, -1.05, 0.1), (0.2048, -1.03, 0.1), (0.4018, -0.9701, 0.1), (0.5833, -0.873, 0.1), (0.7425, -0.7425, 0.1), (0.873, -0.5833, 0.1), (0.9701, -0.4018, 0.1), (1.03, -0.2048, 0.1), (1.05, 1.014e-06, 0.1), (1.03, 0.2048, 0.1), (0.9701, 0.4018, 0.1), (0.873, 0.5833, 0.1), (0.7425, 0.7425, 0.1), (0.5833, 0.873, 0.1), (0.4018, 0.9701, 0.1), (0.2048, 1.03, 0.1)], [], [(36, 37, 101, 100), (18, 19, 83, 82), (0, 1, 65, 64), (59, 60, 124, 123), (41, 42, 106, 105), (23, 24, 88, 87), (5, 6, 70, 69), (46, 47, 111, 110), (28, 29, 93, 92), (10, 11, 75, 74), (51, 52, 116, 115), (33, 34, 98, 97), (15, 16, 80, 79), (56, 57, 121, 120), (38, 39, 103, 102), (20, 21, 85, 84), (2, 3, 67, 66), (61, 62, 126, 125), (43, 44, 108, 107), (25, 26, 90, 89), (7, 8, 72, 71), (48, 49, 113, 112), (30, 31, 95, 94), (12, 13, 77, 76), (53, 54, 118, 117), (35, 36, 100, 99), (17, 18, 82, 81), (58, 59, 123, 122), (40, 41, 105, 104), (22, 23, 87, 86), (4, 5, 69, 68), (63, 32, 96, 127), (45, 46, 110, 109), (27, 28, 92, 91), (9, 10, 74, 73), (50, 51, 115, 114), (32, 33, 97, 96), (14, 15, 79, 78), (55, 56, 120, 119), (37, 38, 102, 101), (19, 20, 84, 83), (1, 2, 66, 65), (60, 61, 125, 124), (42, 43, 107, 106), (24, 25, 89, 88), (6, 7, 71, 70), (47, 48, 112, 111), (29, 30, 94, 93), (11, 12, 76, 75), (52, 53, 117, 116), (34, 35, 99, 98), (16, 17, 81, 80), (57, 58, 122, 121), (39, 40, 104, 103), (21, 22, 86, 85), (3, 4, 68, 67), (62, 63, 127, 126), (44, 45, 109, 108), (26, 27, 91, 90), (8, 9, 73, 72), (49, 50, 114, 113), (31, 0, 64, 95), (13, 14, 78, 77), (54, 55, 119, 118), (113, 81, 80, 112), (114, 82, 81, 113), (115, 83, 82, 114), (116, 84, 83, 115), (117, 85, 84, 116), (118, 86, 85, 117), (119, 87, 86, 118), (120, 88, 87, 119), (121, 89, 88, 120), (122, 90, 89, 121), (123, 91, 90, 122), (124, 92, 91, 123), (125, 93, 92, 124), (126, 94, 93, 125), (127, 95, 94, 126), (96, 64, 95, 127), (97, 65, 64, 96), (98, 66, 65, 97), (99, 67, 66, 98), (100, 68, 67, 99), (101, 69, 68, 100), (102, 70, 69, 101), (103, 71, 70, 102), (104, 72, 71, 103), (105, 73, 72, 104), (106, 74, 73, 105), (107, 75, 74, 106), (108, 76, 75, 107), (109, 77, 76, 108), (110, 78, 77, 109), (111, 79, 78, 110), (112, 80, 79, 111)])
me_circle_001.polygons.foreach_set('use_smooth', [True] * 96)
me_circle_001.materials.append(mat_flowerring_000)
me_circle_001.use_remesh_preserve_volume = False
me_circle_001.use_remesh_preserve_attributes = False
me_circle_001.use_mirror_vertex_groups = False
me_circle_001.update()

# ---- objects
ob_flowerring_012 = bpy.data.objects.new('FlowerRing.012', me_circle_013)
ob_flowerring_011 = bpy.data.objects.new('FlowerRing.011', me_circle_012)
ob_flowerring_010 = bpy.data.objects.new('FlowerRing.010', me_circle_011)
ob_flowerring_009 = bpy.data.objects.new('FlowerRing.009', me_circle_010)
ob_flowerring_008 = bpy.data.objects.new('FlowerRing.008', me_circle_009)
ob_flowerring_007 = bpy.data.objects.new('FlowerRing.007', me_circle_008)
ob_flowerring_006 = bpy.data.objects.new('FlowerRing.006', me_circle_007)
ob_flowerring_005 = bpy.data.objects.new('FlowerRing.005', me_circle_006)
ob_flowerring_004 = bpy.data.objects.new('FlowerRing.004', me_circle_005)
ob_flowerring_003 = bpy.data.objects.new('FlowerRing.003', me_circle_004)
ob_flowerring_002 = bpy.data.objects.new('FlowerRing.002', me_circle_003)
ob_flowerring_001 = bpy.data.objects.new('FlowerRing.001', me_circle_002)
ob_flowerring_000 = bpy.data.objects.new('FlowerRing.000', me_circle_001)
ob_lamp = bpy.data.objects.new('Lamp', light_lamp)
ob_camera = bpy.data.objects.new('Camera', cam_camera)

# ---- transforms, parenting, visibility, modifiers, constraints
ob_flowerring_012.location = (-0.875, 1.5, 0.0)
ob_flowerring_012.lineart.crease_threshold = 0.0
ob_flowerring_011.location = (-1.725, 0.0, 0.0)
ob_flowerring_011.lineart.crease_threshold = 0.0
ob_flowerring_010.location = (-0.875, -1.5, 0.0)
ob_flowerring_010.lineart.crease_threshold = 0.0
ob_flowerring_009.location = (0.875, -1.5, 0.0)
ob_flowerring_009.lineart.crease_threshold = 0.0
ob_flowerring_008.location = (1.725, 0.0, 0.0)
ob_flowerring_008.lineart.crease_threshold = 0.0
ob_flowerring_007.location = (0.875, 1.5, 0.0)
ob_flowerring_007.lineart.crease_threshold = 0.0
ob_flowerring_006.location = (0.875, 0.5, 0.0)
ob_flowerring_006.lineart.crease_threshold = 0.0
ob_flowerring_005.location = (0.875, -0.5, 0.0)
ob_flowerring_005.lineart.crease_threshold = 0.0
ob_flowerring_004.location = (0.0, -1.0, 0.0)
ob_flowerring_004.lineart.crease_threshold = 0.0
ob_flowerring_003.location = (-0.875, -0.5, 0.0)
ob_flowerring_003.lineart.crease_threshold = 0.0
ob_flowerring_002.location = (-0.875, 0.5, 0.0)
ob_flowerring_002.lineart.crease_threshold = 0.0
ob_flowerring_001.location = (0.0, 1.0, 0.0)
ob_flowerring_001.lineart.crease_threshold = 0.0
ob_flowerring_000.location = (0.0, 0.0, 0.0)
ob_flowerring_000.lineart.crease_threshold = 0.0
ob_lamp.location = (4.076, 1.005, 5.904)
ob_lamp.rotation_euler = (0.6503, 0.05522, 1.866)
ob_lamp.lock_rotations_4d = False
ob_lamp.empty_display_type = 'ARROWS'
ob_lamp.color = (0.0, 0.0, 0.0, 0.0)
ob_lamp.lineart.crease_threshold = 0.0
ob_camera.location = (7.481, -6.508, 5.344)
ob_camera.rotation_euler = (1.109, 0.01082, 0.8149)
ob_camera.lock_rotations_4d = False
ob_camera.empty_display_type = 'ARROWS'
ob_camera.color = (0.0, 0.0, 0.0, 0.0)
ob_camera.display_type = 'WIRE'
ob_camera.lineart.crease_threshold = 0.0

# ---- collection membership
col_collection_1.objects.link(ob_flowerring_012)
col_collection_1.objects.link(ob_flowerring_011)
col_collection_1.objects.link(ob_flowerring_010)
col_collection_1.objects.link(ob_flowerring_009)
col_collection_1.objects.link(ob_flowerring_008)
col_collection_1.objects.link(ob_flowerring_007)
col_collection_1.objects.link(ob_flowerring_006)
col_collection_1.objects.link(ob_flowerring_005)
col_collection_1.objects.link(ob_flowerring_004)
col_collection_1.objects.link(ob_flowerring_003)
col_collection_1.objects.link(ob_flowerring_002)
col_collection_1.objects.link(ob_flowerring_001)
col_collection_1.objects.link(ob_flowerring_000)
col_collection_1.objects.link(ob_lamp)
col_collection_1.objects.link(ob_camera)

# ---- scene / render settings (as saved in the file)
scene.camera = ob_camera
scene.frame_start = 1; scene.frame_end = 250; scene.frame_set(1)
scene.render.engine = 'BLENDER_EEVEE_NEXT'
scene.render.image_settings.color_mode = 'RGB'
scene.render.image_settings.compression = 90
scene.render.resolution_percentage = 50
scene.render.dither_intensity = 0.0
scene.render.bake_margin = 2
scene.cycles.use_denoising = False
scene.cycles.samples = 10
scene.cycles.sampling_pattern = 'TABULATED_SOBOL'
scene.cycles.light_sampling_threshold = 0.0
scene.cycles.use_adaptive_sampling = False
scene.cycles.use_light_tree = False
scene.cycles.blur_glossy = 0.0
scene.cycles.volume_bounces = 1
scene.cycles.pixel_filter_type = 'GAUSSIAN'
scene.cycles.sample_clamp_indirect = 0.0
scene.view_settings.view_transform = 'Standard'
bpy.context.view_layer.update()

